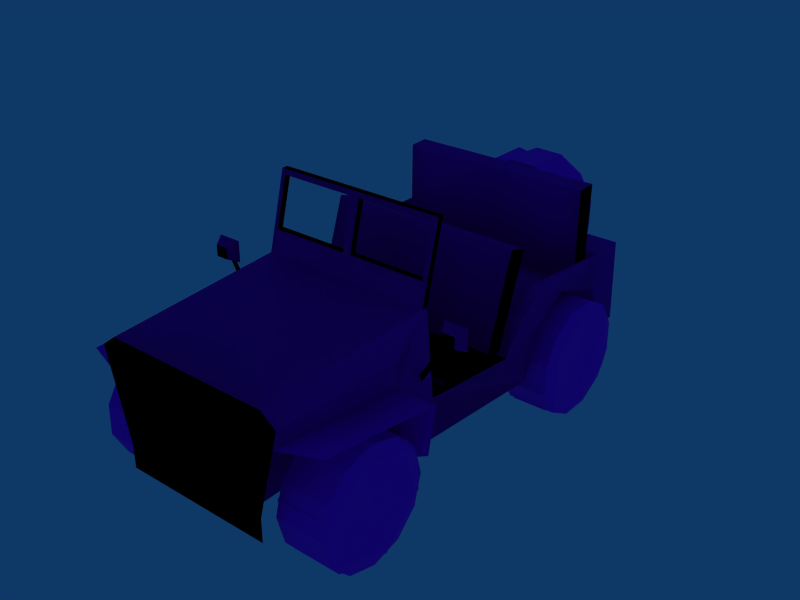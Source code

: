 # Source: mesh.blend  (saved by Blender 2.91.10; exported with 4.5.12 LTS)
import bpy
from mathutils import Matrix  # noqa: F401  (used for matrix-valued properties, if any)

bpy.ops.wm.read_factory_settings(use_empty=True)
scene = bpy.context.scene
scene.name = 'Scene'

# ---- collections
col_collection_1 = bpy.data.collections.new('Collection 1'); scene.collection.children.link(col_collection_1)

# ---- images (referenced by path relative to the original .blend; pixels are not part of the script)
import os
ASSET_DIR = os.environ.get("B2B_ASSET_DIR", "")  # directory of the original .blend (textures are referenced by path, not embedded)
HERE = os.path.dirname(os.path.abspath(__file__))  # packed textures are extracted next to this script under _unpacked/

def load_image(name, relpath, width, height, colorspace="sRGB"):
    """Load a texture the original file referenced (path relative to the .blend, or extracted next to this script)."""
    p = next((c for c in (os.path.join(HERE, relpath), os.path.join(ASSET_DIR, relpath)) if relpath and os.path.exists(c)), "")
    if p:
        img = bpy.data.images.load(p, check_existing=True)
        img.name = name
    else:  # same state as the original file: an image datablock whose file is absent (Cycles renders it pink)
        img = bpy.data.images.new(name, width, height)
        img.source = "FILE"
        img.filepath = "//" + (relpath or name)
    img.colorspace_settings.name = colorspace
    return img
img_jeep_tga = load_image('jeep.tga', 'jeep.bmp', 1024, 1024, 'Non-Color')

# ---- materials (node trees are filled in below, after node groups)
mat_material = bpy.data.materials.new('Material')
mat_material.alpha_threshold = 0.0
mat_material.roughness = 0.5
mat_material.line_color = (0.0, 0.0, 0.0, 1.0)

# ---- material node trees
mat_material.use_nodes = True; mat_material.node_tree.nodes.clear()
_N = mat_material.node_tree.nodes; _L = mat_material.node_tree.links
n0 = _N.new('ShaderNodeBsdfPrincipled'); n0.name = 'Principled BSDF'; n0.location = (10, 300)
n0.distribution = 'GGX'
n0.subsurface_method = 'BURLEY'
n0.inputs[3].default_value = 1.45
n0.inputs[27].default_value = (0.0, 0.0, 0.0, 1.0)
n0.inputs[28].default_value = 1.0
n1 = _N.new('ShaderNodeOutputMaterial'); n1.name = 'Material Output'; n1.location = (300, 300)
n2 = _N.new('ShaderNodeTexImage'); n2.name = 'Image Texture'; n2.location = (-280, 260)
n2.image = img_jeep_tga
_L.new(n0.outputs[0], n1.inputs[0])
_L.new(n2.outputs[0], n0.inputs[0])
n1.is_active_output = True

# ---- world
world_world = bpy.data.worlds.new('World'); scene.world = world_world
world_world.color = (0.05656, 0.2208, 0.4)
world_world.use_sun_shadow = False
world_world.sun_shadow_jitter_overblur = 0.0
world_world.cycles.sampling_method = 'MANUAL'
world_world.cycles.sample_map_resolution = 256

# ---- meshes
me_cube = bpy.data.meshes.new('Cube')
me_cube.from_pydata([(0.9834, 0.0, 0.9154), (0.9, 0.0, -0.2606), (-0.8993, 0.0, -0.2606), (-0.9827, 0.0, 0.9154), (1.161, 0.0, 0.78), (-1.16, 0.0, 0.78), (1.034, 2.11, 1.034), (-1.033, 2.11, 1.034), (0.9, 0.0, -0.5348), (-0.8993, 0.0, -0.5348), (1.206, 1.518, 0.7757), (-1.206, 1.518, 0.7757), (1.22, 2.051, 0.1392), (1.206, 1.584, -0.3247), (-1.22, 2.051, 0.1392), (-1.206, 1.584, -0.3247), (1.317, 3.567, -0.3247), (-1.316, 3.567, -0.3247), (1.317, 3.758, 0.2539), (1.332, 3.374, 0.4468), (-1.316, 3.758, 0.2539), (-1.331, 3.374, 0.4468), (1.332, 3.746, 0.7446), (1.317, 4.194, 0.5238), (-1.316, 4.194, 0.5238), (-1.331, 3.746, 0.7446), (1.317, 4.874, 0.2733), (-1.316, 4.874, 0.2733), (1.317, 5.143, -0.2745), (1.332, 5.301, 0.7279), (-1.331, 5.301, 0.7279), (-1.316, 5.143, -0.2745), (1.317, 5.358, -0.2745), (-1.316, 5.358, -0.2745), (-1.21, 4.194, 0.5655), (-1.21, 4.874, 0.315), (-1.331, 4.869, 0.7366), (-1.224, 3.746, 0.7446), (1.225, 3.746, 0.7446), (1.332, 4.869, 0.7366), (1.211, 4.874, 0.315), (1.211, 4.194, 0.5655), (-1.21, 3.758, 0.2956), (-1.224, 3.374, 0.4468), (1.225, 3.374, 0.4468), (1.211, 3.758, 0.2956), (-1.21, 3.567, -0.1489), (-1.331, 3.144, 0.1392), (1.332, 3.144, 0.1392), (1.211, 3.567, -0.1489), (0.6398, 0.1853, -0.3678), (0.6398, 1.399, -0.3493), (-0.61, 0.1844, -0.3679), (-0.61, 1.4, -0.3492), (1.105, 0.0, 0.5563), (-1.104, 0.0, 0.5563), (1.206, 1.536, 0.4841), (-1.206, 1.536, 0.4841), (-0.7081, 1.413, 0.4778), (0.7489, 1.394, 0.4778), (-0.7575, 0.2196, 0.5045), (0.7885, 0.1813, 0.5045), (-1.033, 2.179, 1.034), (1.034, 2.179, 1.034), (1.034, 2.337, 1.921), (-1.033, 2.337, 1.921), (-1.033, 2.406, 1.921), (1.034, 2.406, 1.921), (-0.05033, 2.32, 1.863), (-0.05033, 2.172, 1.297), (-0.9789, 2.172, 1.297), (-0.9789, 2.32, 1.863), (0.04909, 2.32, 1.863), (0.04909, 2.172, 1.297), (0.9777, 2.172, 1.297), (0.9777, 2.32, 1.863), (0.9777, 2.394, 1.863), (0.9777, 2.246, 1.297), (0.04909, 2.246, 1.297), (0.04909, 2.394, 1.863), (-0.9789, 2.394, 1.863), (-0.9789, 2.246, 1.297), (-0.05033, 2.246, 1.297), (-0.05033, 2.394, 1.863), (-0.9119, 1.313, 0.1585), (-0.9119, 1.489, -0.4965), (-0.9119, 1.009, -0.9759), (-0.9119, 0.3543, -0.8004), (-0.9119, 0.1788, -0.1455), (-0.9119, 0.6583, 0.334), (-1.48, 0.6583, 0.334), (-1.48, 0.1788, -0.1455), (-1.48, 0.3543, -0.8004), (-1.48, 1.009, -0.9759), (-1.48, 1.489, -0.4965), (-1.48, 1.313, 0.1585), (-1.589, 1.584, -0.1702), (-1.658, 1.536, 0.4841), (-1.503, 0.1313, 0.5563), (1.538, 1.584, -0.1548), (1.658, 1.536, 0.4841), (1.538, 0.1854, 0.5563), (1.503, 1.313, 0.1585), (1.503, 1.489, -0.4965), (1.503, 1.009, -0.9759), (1.503, 0.3543, -0.8004), (1.503, 0.1788, -0.1455), (1.503, 0.6583, 0.334), (0.9354, 0.6583, 0.334), (0.9354, 0.1788, -0.1455), (0.9354, 0.3543, -0.8004), (0.9354, 1.009, -0.9759), (0.9354, 1.489, -0.4965), (0.9354, 1.313, 0.1585), (1.013, 4.793, 0.1585), (1.013, 4.969, -0.4965), (1.013, 4.489, -0.9759), (1.013, 3.835, -0.8004), (1.013, 3.659, -0.1455), (1.013, 4.139, 0.334), (1.423, 4.139, 0.334), (1.423, 3.659, -0.1455), (1.423, 3.835, -0.8004), (1.423, 4.489, -0.9759), (1.423, 4.969, -0.4965), (1.423, 4.793, 0.1585), (-1.401, 4.793, 0.1585), (-1.401, 4.969, -0.4965), (-1.401, 4.489, -0.9759), (-1.401, 3.835, -0.8004), (-1.401, 3.659, -0.1455), (-1.401, 4.139, 0.334), (-0.995, 4.139, 0.334), (-0.995, 3.659, -0.1455), (-0.995, 3.835, -0.8004), (-0.995, 4.489, -0.9759), (-0.995, 4.969, -0.4965), (-0.995, 4.793, 0.1585), (1.191, 3.366, 1.265), (1.191, 3.009, 0.1996), (-1.171, 3.009, 0.1996), (-1.171, 3.366, 1.265), (1.191, 2.295, 0.1996), (-1.171, 2.295, 0.1996), (-1.171, 2.297, 0.08212), (1.191, 2.297, 0.08212), (-1.171, 3.589, 1.203), (-1.171, 3.187, 0.07518), (1.191, 3.187, 0.07518), (1.191, 3.589, 1.203), (1.191, 4.891, 1.531), (1.191, 4.853, 0.3338), (-1.171, 4.853, 0.3338), (-1.171, 4.891, 1.531), (-1.171, 4.659, 1.521), (-1.171, 4.646, 0.3979), (1.191, 4.646, 0.3979), (1.191, 4.659, 1.521), (0.3176, 5.336, 1.169), (0.513, 5.336, 0.5139), (-0.02089, 5.336, 0.03441), (-0.7502, 5.336, 0.2099), (-0.9456, 5.336, 0.8649), (-0.4117, 5.336, 1.344), (-0.4117, 5.846, 1.344), (-0.9456, 5.846, 0.8649), (-0.7502, 5.846, 0.2099), (-0.02089, 5.846, 0.03441), (0.513, 5.846, 0.5139), (0.3176, 5.846, 1.169), (1.694, 1.958, 1.117), (1.694, 1.958, 0.8676), (1.416, 1.958, 0.8676), (1.416, 1.958, 1.117), (0.9874, 1.913, 0.1628), (1.035, 1.913, 0.138), (1.571, 1.913, 0.9982), (1.523, 1.913, 1.023), (1.481, 1.834, 1.059), (1.481, 1.834, 0.9259), (1.629, 1.834, 0.9259), (1.629, 1.834, 1.059), (1.523, 1.928, 1.023), (1.571, 1.928, 0.9982), (1.035, 1.928, 0.138), (0.9874, 1.928, 0.1628), (-0.9407, 1.928, 0.1628), (-0.9885, 1.928, 0.138), (-1.524, 1.928, 0.9982), (-1.476, 1.928, 1.023), (-1.583, 1.834, 1.059), (-1.583, 1.834, 0.9259), (-1.434, 1.834, 0.9259), (-1.434, 1.834, 1.059), (-1.476, 1.913, 1.023), (-1.524, 1.913, 0.9982), (-0.9885, 1.913, 0.138), (-0.9407, 1.913, 0.1628), (-1.369, 1.958, 1.117), (-1.369, 1.958, 0.8676), (-1.647, 1.958, 0.8676), (-1.647, 1.958, 1.117), (0.01015, 3.009, 0.1996), (0.01015, 3.366, 1.265), (0.01015, 2.295, 0.1996), (0.01015, 2.297, 0.08212), (0.01015, 3.589, 1.203), (0.01015, 3.187, 0.07518)], [], [(4, 0, 3, 5), (1, 2, 9, 8), (0, 6, 7, 3), (0, 4, 10), (0, 10, 6), (3, 7, 11), (3, 11, 5), (39, 26, 28, 29), (27, 36, 30, 31), (28, 32, 29), (30, 33, 31), (29, 32, 33, 30), (12, 48, 47, 14), (36, 27, 35), (25, 37, 36), (39, 38, 22), (26, 40, 39), (21, 43, 37, 25), (22, 38, 44, 19), (47, 43, 21), (19, 44, 48), (34, 35, 36, 37), (38, 39, 40, 41), (42, 34, 37, 43), (44, 38, 41, 45), (46, 42, 43, 47), (48, 44, 45, 49), (34, 42, 45, 41), (34, 41, 40, 35), (35, 40, 39, 36), (18, 23, 22, 19), (23, 26, 39, 22), (24, 25, 36, 27), (20, 21, 25, 24), (1, 8, 50), (2, 52, 9), (1, 54, 55, 2), (54, 4, 5, 55), (59, 51, 13, 56), (57, 15, 53, 58), (4, 54, 56, 10), (5, 11, 57, 55), (1, 50, 61, 54), (54, 61, 59, 56), (50, 51, 59, 61), (6, 10, 56), (6, 56, 12), (12, 56, 13), (13, 15, 17, 16), (13, 51, 53, 15), (52, 60, 58, 53), (2, 55, 60, 52), (57, 58, 60, 55), (14, 15, 57), (7, 14, 57, 11), (12, 14, 62, 63), (6, 12, 63), (7, 62, 14), (6, 63, 67, 64), (62, 7, 65, 66), (64, 67, 66, 65), (74, 77, 78, 73), (75, 76, 77, 74), (72, 79, 76, 75), (73, 78, 79, 72), (70, 81, 80, 71), (71, 80, 83, 68), (68, 83, 82, 69), (69, 82, 81, 70), (65, 71, 68), (68, 69, 73, 72), (78, 82, 83, 79), (67, 76, 79), (64, 72, 75), (64, 65, 68, 72), (66, 67, 79, 83), (6, 64, 75, 74), (6, 73, 69, 7), (6, 74, 73), (7, 69, 70), (7, 70, 71, 65), (63, 77, 76, 67), (63, 78, 77), (62, 81, 82), (62, 82, 78, 63), (66, 83, 80), (62, 66, 80, 81), (84, 89, 88, 85), (86, 85, 88, 87), (84, 95, 90, 89), (89, 90, 91, 88), (88, 91, 92, 87), (87, 92, 93, 86), (86, 93, 94, 85), (85, 94, 95, 84), (91, 90, 95, 94), (91, 94, 93, 92), (57, 97, 96, 15), (57, 97, 98, 55), (13, 99, 100, 56), (54, 101, 100, 56), (106, 105, 104, 103), (106, 103, 102, 107), (112, 113, 102, 103), (111, 112, 103, 104), (110, 111, 104, 105), (109, 110, 105, 106), (108, 109, 106, 107), (113, 108, 107, 102), (111, 110, 109, 112), (113, 112, 109, 108), (114, 115, 118, 119), (116, 117, 118, 115), (114, 119, 120, 125), (119, 118, 121, 120), (118, 117, 122, 121), (117, 116, 123, 122), (116, 115, 124, 123), (115, 114, 125, 124), (121, 124, 125, 120), (121, 122, 123, 124), (130, 127, 128, 129), (130, 131, 126, 127), (136, 127, 126, 137), (135, 128, 127, 136), (134, 129, 128, 135), (133, 130, 129, 134), (132, 131, 130, 133), (137, 126, 131, 132), (135, 136, 133, 134), (137, 132, 133, 136), (139, 142, 145, 148), (143, 140, 147, 144), (140, 141, 146, 147), (138, 139, 148, 149), (150, 151, 152, 153), (157, 156, 151, 150), (154, 157, 150, 153), (155, 154, 153, 152), (155, 156, 157, 154), (158, 163, 162, 159), (160, 159, 162, 161), (158, 169, 164, 163), (163, 164, 165, 162), (162, 165, 166, 161), (161, 166, 167, 160), (160, 167, 168, 159), (159, 168, 169, 158), (165, 164, 169, 168), (165, 168, 167, 166), (172, 173, 170, 171), (175, 176, 177, 174), (172, 179, 178, 173), (173, 178, 181, 170), (170, 181, 180, 171), (171, 180, 179, 172), (181, 178, 179, 180), (184, 185, 182, 183), (28, 31, 33, 32), (26, 27, 31, 28), (18, 20, 24, 23), (23, 24, 27, 26), (16, 17, 20, 18), (187, 188, 189, 186), (190, 191, 192, 193), (200, 199, 192, 191), (201, 200, 191, 190), (198, 201, 190, 193), (199, 198, 193, 192), (196, 197, 194, 195), (199, 200, 201, 198), (12, 13, 16, 48), (16, 18, 19, 48), (48, 45, 42, 47), (17, 47, 21, 20), (14, 47, 17, 15), (29, 30, 36, 39), (50, 52, 53, 51), (8, 9, 52, 50), (140, 202, 203, 141), (202, 139, 138, 203), (139, 202, 204, 142), (202, 140, 143, 204), (142, 204, 205, 145), (204, 143, 144, 205), (141, 203, 206, 146), (203, 138, 149, 206), (148, 207, 206, 149), (207, 147, 146, 206), (147, 207, 205, 144), (207, 148, 145, 205)])
_uv = me_cube.uv_layers.new(name='UVTex')
_uv.uv.foreach_set('vector', [0.2653, 0.03691, 0.2456, 0.01472, 0.02678, 0.01472, 0.007069, 0.03691, 0.2363, 0.1659, 0.03606, 0.1659, 0.03606, 0.1998, 0.2363, 0.1998, 0.9314, 0.3491, 0.938, 0.04257, 0.6682, 0.04257, 0.6748, 0.3491, 0.0308, 0.3303, 0.0308, 0.3643, 0.2651, 0.365, 0.0308, 0.3303, 0.2651, 0.365, 0.3565, 0.3295, 0.0308, 0.3303, 0.3565, 0.3295, 0.2651, 0.365, 0.0308, 0.3303, 0.2651, 0.365, 0.0308, 0.3643, 0.7824, 0.371, 0.7831, 0.4425, 0.8248, 0.5271, 0.8492, 0.3723, 0.7831, 0.4425, 0.7824, 0.371, 0.8492, 0.3723, 0.8248, 0.5271, 0.8248, 0.5271, 0.8579, 0.5271, 0.8492, 0.3723, 0.8492, 0.3723, 0.8579, 0.5271, 0.8248, 0.5271, 0.6507, 0.09107, 0.6497, 0.01972, 0.4816, 0.01972, 0.4807, 0.09107, 0.3383, 0.3156, 0.4202, 0.3231, 0.4202, 0.144, 0.3383, 0.1515, 0.7824, 0.371, 0.7831, 0.4425, 0.7831, 0.4361, 0.5773, 0.6261, 0.5773, 0.6261, 0.6428, 0.7646, 0.6428, 0.7646, 0.5773, 0.6261, 0.5773, 0.6261, 0.7831, 0.4425, 0.7831, 0.4361, 0.7824, 0.371, 0.5186, 0.598, 0.5186, 0.598, 0.5773, 0.6261, 0.5773, 0.6261, 0.5773, 0.6261, 0.5773, 0.6261, 0.5186, 0.598, 0.5186, 0.598, 0.4671, 0.5879, 0.5186, 0.598, 0.5186, 0.598, 0.5186, 0.598, 0.5186, 0.598, 0.4671, 0.5879, 0.5818, 0.6918, 0.5913, 0.7902, 0.6428, 0.7646, 0.5773, 0.6261, 0.5773, 0.6261, 0.6428, 0.7646, 0.5913, 0.7902, 0.5818, 0.6918, 0.5227, 0.6541, 0.5818, 0.6918, 0.5773, 0.6261, 0.5186, 0.598, 0.5186, 0.598, 0.5773, 0.6261, 0.5818, 0.6918, 0.5227, 0.6541, 0.4568, 0.6571, 0.5227, 0.6541, 0.5186, 0.598, 0.4671, 0.5879, 0.4671, 0.5879, 0.5186, 0.598, 0.5227, 0.6541, 0.4568, 0.6571, 0.5061, 0.1521, 0.4676, 0.1521, 0.4676, 0.315, 0.5061, 0.315, 0.5061, 0.1521, 0.5061, 0.315, 0.5603, 0.315, 0.5603, 0.1521, 0.5603, 0.1521, 0.5603, 0.315, 0.5919, 0.3231, 0.5919, 0.144, 0.6108, 0.4455, 0.6783, 0.4038, 0.6091, 0.3698, 0.5517, 0.4157, 0.6783, 0.4038, 0.7831, 0.4425, 0.7824, 0.371, 0.6091, 0.3698, 0.6783, 0.4038, 0.6091, 0.3698, 0.7824, 0.371, 0.7831, 0.4425, 0.6108, 0.4455, 0.5517, 0.4157, 0.6091, 0.3698, 0.6783, 0.4038, 0.0308, 0.5249, 0.0308, 0.5673, 0.05941, 0.5415, 0.0308, 0.5249, 0.05927, 0.5415, 0.0308, 0.5673, 0.2363, 0.1659, 0.2591, 0.06802, 0.0133, 0.06802, 0.03606, 0.1659, 0.2591, 0.06802, 0.2653, 0.03691, 0.007069, 0.03691, 0.0133, 0.06802, 0.246, 0.4109, 0.2468, 0.5386, 0.2754, 0.5348, 0.2678, 0.41, 0.2678, 0.41, 0.2754, 0.5348, 0.2469, 0.5386, 0.2489, 0.411, 0.0308, 0.3643, 0.0308, 0.3988, 0.2678, 0.41, 0.2651, 0.365, 0.0308, 0.3643, 0.2651, 0.365, 0.2678, 0.41, 0.0308, 0.3988, 0.0308, 0.5249, 0.05941, 0.5415, 0.05879, 0.4068, 0.0308, 0.3988, 0.0308, 0.3988, 0.05879, 0.4068, 0.246, 0.4109, 0.2678, 0.41, 0.05941, 0.5415, 0.2468, 0.5386, 0.246, 0.4109, 0.05879, 0.4068, 0.3565, 0.3295, 0.2651, 0.365, 0.2678, 0.41, 0.3565, 0.3295, 0.2678, 0.41, 0.3474, 0.4632, 0.3474, 0.4632, 0.2678, 0.41, 0.2754, 0.5348, 0.2185, 0.8128, 0.2185, 0.9756, 0.3675, 0.983, 0.3675, 0.8054, 0.2185, 0.8128, 0.2029, 0.8489, 0.2024, 0.9293, 0.2185, 0.9756, 0.05927, 0.5415, 0.06471, 0.4068, 0.2489, 0.411, 0.2469, 0.5386, 0.0308, 0.5249, 0.0308, 0.3988, 0.06471, 0.4068, 0.05927, 0.5415, 0.2678, 0.41, 0.2489, 0.411, 0.06471, 0.4068, 0.0308, 0.3988, 0.3474, 0.4632, 0.2754, 0.5348, 0.2678, 0.41, 0.3565, 0.3295, 0.3474, 0.4632, 0.2678, 0.41, 0.2651, 0.365, 0.3383, 0.3156, 0.3383, 0.1515, 0.2727, 0.164, 0.2727, 0.3031, 0.3565, 0.3295, 0.3474, 0.4632, 0.3672, 0.3295, 0.3565, 0.3295, 0.3672, 0.3295, 0.3474, 0.4632, 0.4406, 0.7502, 0.4406, 0.7502, 0.4406, 0.5857, 0.4406, 0.5857, 0.09633, 0.7502, 0.09633, 0.7502, 0.09633, 0.5857, 0.09633, 0.5857, 0.4406, 0.5857, 0.4406, 0.5857, 0.09633, 0.5857, 0.09633, 0.5857, 0.4312, 0.7013, 0.4312, 0.7013, 0.2766, 0.7013, 0.2766, 0.7013, 0.4312, 0.5964, 0.4312, 0.5964, 0.4312, 0.7013, 0.4312, 0.7013, 0.2766, 0.5964, 0.2766, 0.5964, 0.4312, 0.5964, 0.4312, 0.5964, 0.2766, 0.7013, 0.2766, 0.7013, 0.2766, 0.5964, 0.2766, 0.5964, 0.1054, 0.7013, 0.1054, 0.7013, 0.1054, 0.5964, 0.1054, 0.5964, 0.1054, 0.5964, 0.1054, 0.5964, 0.26, 0.5964, 0.26, 0.5964, 0.26, 0.5964, 0.26, 0.5964, 0.26, 0.7013, 0.26, 0.7013, 0.26, 0.7013, 0.26, 0.7013, 0.1054, 0.7013, 0.1054, 0.7013, 0.09633, 0.5857, 0.1054, 0.5964, 0.26, 0.5964, 0.26, 0.5964, 0.26, 0.7013, 0.2766, 0.7013, 0.2766, 0.5964, 0.2766, 0.7013, 0.26, 0.7013, 0.26, 0.5964, 0.2766, 0.5964, 0.4406, 0.5857, 0.4312, 0.5964, 0.2766, 0.5964, 0.4406, 0.5857, 0.2766, 0.5964, 0.4312, 0.5964, 0.4406, 0.5857, 0.09633, 0.5857, 0.26, 0.5964, 0.2766, 0.5964, 0.09633, 0.5857, 0.4406, 0.5857, 0.2766, 0.5964, 0.26, 0.5964, 0.4406, 0.7502, 0.4406, 0.5857, 0.4312, 0.5964, 0.4312, 0.7013, 0.4406, 0.7502, 0.2766, 0.7013, 0.26, 0.7013, 0.09633, 0.7502, 0.4406, 0.7502, 0.4312, 0.7013, 0.2766, 0.7013, 0.09633, 0.7502, 0.26, 0.7013, 0.1054, 0.7013, 0.09633, 0.7502, 0.1054, 0.7013, 0.1054, 0.5964, 0.09633, 0.5857, 0.4406, 0.7502, 0.4312, 0.7013, 0.4312, 0.5964, 0.4406, 0.5857, 0.4406, 0.7502, 0.2766, 0.7013, 0.4312, 0.7013, 0.09633, 0.7502, 0.1054, 0.7013, 0.26, 0.7013, 0.09633, 0.7502, 0.26, 0.7013, 0.2766, 0.7013, 0.4406, 0.7502, 0.09633, 0.5857, 0.26, 0.5964, 0.1054, 0.5964, 0.09633, 0.7502, 0.09633, 0.5857, 0.1054, 0.5964, 0.1054, 0.7013, 0.8994, 0.7924, 0.7863, 0.7917, 0.729, 0.8893, 0.9554, 0.8908, 0.8982, 0.9884, 0.9554, 0.8908, 0.729, 0.8893, 0.785, 0.9877, 0.6082, 0.8647, 0.6989, 0.8647, 0.6989, 0.9887, 0.6082, 0.9887, 0.6082, 0.8647, 0.6989, 0.8647, 0.6989, 0.9887, 0.6082, 0.9887, 0.6082, 0.8647, 0.6989, 0.8647, 0.6989, 0.9887, 0.6082, 0.9887, 0.6082, 0.8647, 0.6989, 0.8647, 0.6989, 0.9887, 0.6082, 0.9887, 0.6082, 0.8647, 0.6989, 0.8647, 0.6989, 0.9887, 0.6082, 0.9887, 0.6082, 0.8647, 0.6989, 0.8647, 0.6989, 0.9887, 0.6082, 0.9887, 0.729, 0.8893, 0.7863, 0.7917, 0.8994, 0.7924, 0.9554, 0.8908, 0.729, 0.8893, 0.9554, 0.8908, 0.8982, 0.9884, 0.785, 0.9877, 0.0654, 0.7771, 0.01153, 0.7771, 0.0228, 0.6186, 0.0654, 0.6186, 0.0654, 0.7771, 0.01153, 0.7771, 0.02791, 0.9598, 0.07753, 0.9808, 0.0654, 0.6186, 0.0228, 0.6186, 0.01153, 0.7771, 0.0654, 0.7771, 0.07753, 0.9808, 0.02791, 0.9598, 0.01153, 0.7771, 0.0654, 0.7771, 0.729, 0.8893, 0.785, 0.9877, 0.8982, 0.9884, 0.9554, 0.8908, 0.729, 0.8893, 0.9554, 0.8908, 0.8994, 0.7924, 0.7863, 0.7917, 0.6082, 0.8647, 0.6082, 0.9887, 0.6989, 0.9887, 0.6989, 0.8647, 0.6082, 0.8647, 0.6082, 0.9887, 0.6989, 0.9887, 0.6989, 0.8647, 0.6082, 0.8647, 0.6082, 0.9887, 0.6989, 0.9887, 0.6989, 0.8647, 0.6082, 0.8647, 0.6082, 0.9887, 0.6989, 0.9887, 0.6989, 0.8647, 0.6082, 0.8647, 0.6082, 0.9887, 0.6989, 0.9887, 0.6989, 0.8647, 0.6082, 0.8647, 0.6082, 0.9887, 0.6989, 0.9887, 0.6989, 0.8647, 0.8982, 0.9884, 0.785, 0.9877, 0.729, 0.8893, 0.9554, 0.8908, 0.8994, 0.7924, 0.9554, 0.8908, 0.729, 0.8893, 0.7863, 0.7917, 0.8994, 0.7924, 0.9554, 0.8908, 0.729, 0.8893, 0.7863, 0.7917, 0.8982, 0.9884, 0.785, 0.9877, 0.729, 0.8893, 0.9554, 0.8908, 0.6082, 0.8647, 0.6082, 0.9887, 0.6989, 0.9887, 0.6989, 0.8647, 0.6082, 0.8647, 0.6082, 0.9887, 0.6989, 0.9887, 0.6989, 0.8647, 0.6082, 0.8647, 0.6082, 0.9887, 0.6989, 0.9887, 0.6989, 0.8647, 0.6082, 0.8647, 0.6082, 0.9887, 0.6989, 0.9887, 0.6989, 0.8647, 0.6082, 0.8647, 0.6082, 0.9887, 0.6989, 0.9887, 0.6989, 0.8647, 0.6082, 0.8647, 0.6082, 0.9887, 0.6989, 0.9887, 0.6989, 0.8647, 0.729, 0.8893, 0.9554, 0.8908, 0.8994, 0.7924, 0.7863, 0.7917, 0.729, 0.8893, 0.785, 0.9877, 0.8982, 0.9884, 0.9554, 0.8908, 0.729, 0.8893, 0.9554, 0.8908, 0.8982, 0.9884, 0.785, 0.9877, 0.729, 0.8893, 0.7863, 0.7917, 0.8994, 0.7924, 0.9554, 0.8908, 0.6082, 0.8647, 0.6989, 0.8647, 0.6989, 0.9887, 0.6082, 0.9887, 0.6082, 0.8647, 0.6989, 0.8647, 0.6989, 0.9887, 0.6082, 0.9887, 0.6082, 0.8647, 0.6989, 0.8647, 0.6989, 0.9887, 0.6082, 0.9887, 0.6082, 0.8647, 0.6989, 0.8647, 0.6989, 0.9887, 0.6082, 0.9887, 0.6082, 0.8647, 0.6989, 0.8647, 0.6989, 0.9887, 0.6082, 0.9887, 0.6082, 0.8647, 0.6989, 0.8647, 0.6989, 0.9887, 0.6082, 0.9887, 0.8982, 0.9884, 0.9554, 0.8908, 0.729, 0.8893, 0.785, 0.9877, 0.8994, 0.7924, 0.7863, 0.7917, 0.729, 0.8893, 0.9554, 0.8908, 0.8212, 0.6715, 0.8246, 0.7757, 0.8383, 0.7805, 0.8399, 0.671, 0.8246, 0.7757, 0.8212, 0.6715, 0.8399, 0.671, 0.8383, 0.7805, 0.8212, 0.6715, 0.8208, 0.5568, 0.8406, 0.5326, 0.8399, 0.671, 0.8208, 0.5568, 0.8212, 0.6715, 0.8399, 0.671, 0.8406, 0.5326, 0.4576, 0.03167, 0.4576, 0.1322, 0.2795, 0.1322, 0.2795, 0.03167, 0.1635, 0.2463, 0.1808, 0.2664, 0.201, 0.2491, 0.1836, 0.2289, 0.1635, 0.2463, 0.1808, 0.2664, 0.201, 0.2491, 0.1836, 0.2289, 0.1635, 0.2463, 0.1808, 0.2664, 0.201, 0.2491, 0.1836, 0.2289, 0.2795, 0.1268, 0.4576, 0.1268, 0.4576, 0.03249, 0.2795, 0.03249, 0.8994, 0.7924, 0.7863, 0.7917, 0.729, 0.8893, 0.9554, 0.8908, 0.8982, 0.9884, 0.9554, 0.8908, 0.729, 0.8893, 0.785, 0.9877, 0.6082, 0.8647, 0.6989, 0.8647, 0.6989, 0.9887, 0.6082, 0.9887, 0.6082, 0.8647, 0.6989, 0.8647, 0.6989, 0.9887, 0.6082, 0.9887, 0.6082, 0.8647, 0.6989, 0.8647, 0.6989, 0.9887, 0.6082, 0.9887, 0.6082, 0.8647, 0.6989, 0.8647, 0.6989, 0.9887, 0.6082, 0.9887, 0.6082, 0.8647, 0.6989, 0.8647, 0.6989, 0.9887, 0.6082, 0.9887, 0.6082, 0.8647, 0.6989, 0.8647, 0.6989, 0.9887, 0.6082, 0.9887, 0.729, 0.8893, 0.7863, 0.7917, 0.8994, 0.7924, 0.9554, 0.8908, 0.729, 0.8893, 0.9554, 0.8908, 0.8982, 0.9884, 0.785, 0.9877, 0.1572, 0.2414, 0.1839, 0.2252, 0.2, 0.2519, 0.1734, 0.268, 0.06032, 0.2502, 0.1801, 0.2478, 0.18, 0.2416, 0.06019, 0.244, 0.1572, 0.2414, 0.1672, 0.2438, 0.1814, 0.2352, 0.1839, 0.2252, 0.1839, 0.2252, 0.1814, 0.2352, 0.19, 0.2494, 0.2, 0.2519, 0.2, 0.2519, 0.19, 0.2494, 0.1758, 0.258, 0.1734, 0.268, 0.1734, 0.268, 0.1758, 0.258, 0.1672, 0.2438, 0.1572, 0.2414, 0.19, 0.2494, 0.1814, 0.2352, 0.1672, 0.2438, 0.1758, 0.258, 0.06032, 0.2502, 0.06019, 0.244, 0.18, 0.2416, 0.1801, 0.2478, 0.5521, 0.8054, 0.5521, 0.983, 0.5753, 0.9821, 0.5753, 0.8045, 0.5062, 0.8054, 0.5062, 0.983, 0.5521, 0.983, 0.5521, 0.8054, 0.4132, 0.8054, 0.4132, 0.983, 0.4518, 0.983, 0.4518, 0.8054, 0.4518, 0.8054, 0.4518, 0.983, 0.5062, 0.983, 0.5062, 0.8054, 0.3675, 0.8054, 0.3675, 0.983, 0.4132, 0.983, 0.4132, 0.8054, 0.06027, 0.2501, 0.1801, 0.2477, 0.18, 0.2415, 0.06014, 0.2439, 0.19, 0.2494, 0.1758, 0.258, 0.1672, 0.2437, 0.1814, 0.2351, 0.1733, 0.2679, 0.1572, 0.2413, 0.1672, 0.2437, 0.1758, 0.258, 0.2, 0.2518, 0.1733, 0.2679, 0.1758, 0.258, 0.19, 0.2494, 0.1838, 0.2252, 0.2, 0.2518, 0.19, 0.2494, 0.1814, 0.2351, 0.1572, 0.2413, 0.1838, 0.2252, 0.1814, 0.2351, 0.1672, 0.2437, 0.06027, 0.2501, 0.06014, 0.2439, 0.18, 0.2415, 0.1801, 0.2477, 0.1572, 0.2413, 0.1733, 0.2679, 0.2, 0.2518, 0.1838, 0.2252, 0.3474, 0.4632, 0.2754, 0.5348, 0.5815, 0.5348, 0.5161, 0.4632, 0.5815, 0.5348, 0.6108, 0.4455, 0.5517, 0.4157, 0.5161, 0.4632, 0.4202, 0.3231, 0.4676, 0.315, 0.4676, 0.1521, 0.4202, 0.144, 0.5815, 0.5348, 0.5161, 0.4632, 0.5517, 0.4157, 0.6108, 0.4455, 0.3474, 0.4632, 0.5161, 0.4632, 0.5815, 0.5348, 0.2754, 0.5348, 0.6507, 0.09107, 0.4807, 0.09107, 0.4807, 0.1218, 0.6507, 0.1218, 0.116, 0.8483, 0.1154, 0.9286, 0.2024, 0.9293, 0.2029, 0.8489, 0.09827, 0.8314, 0.0974, 0.9471, 0.1154, 0.9286, 0.116, 0.8483, 0.8212, 0.6715, 0.6791, 0.6709, 0.6789, 0.5569, 0.8208, 0.5568, 0.6791, 0.6709, 0.8212, 0.6715, 0.8208, 0.5568, 0.6789, 0.5569, 0.8212, 0.6715, 0.6791, 0.6709, 0.6791, 0.7687, 0.8246, 0.7757, 0.6791, 0.6709, 0.8212, 0.6715, 0.8246, 0.7757, 0.6791, 0.7687, 0.8246, 0.7757, 0.6791, 0.7687, 0.6791, 0.7787, 0.8383, 0.7805, 0.6791, 0.7687, 0.8246, 0.7757, 0.8383, 0.7805, 0.6791, 0.7787, 0.8208, 0.5568, 0.6789, 0.5569, 0.6789, 0.5324, 0.8406, 0.5326, 0.6789, 0.5569, 0.8208, 0.5568, 0.8406, 0.5326, 0.6789, 0.5324, 0.8399, 0.671, 0.9706, 0.6715, 0.9712, 0.5331, 0.8406, 0.5326, 0.9706, 0.6715, 0.8399, 0.671, 0.8406, 0.5326, 0.9712, 0.5331, 0.8399, 0.671, 0.9706, 0.6715, 0.9701, 0.7811, 0.8406, 0.7806, 0.9706, 0.6715, 0.8399, 0.671, 0.8406, 0.7806, 0.9701, 0.7811])
me_cube.materials.append(mat_material)
me_cube.use_remesh_preserve_volume = False
me_cube.use_remesh_preserve_attributes = False
me_cube.use_mirror_vertex_groups = False
me_cube.update()
me_cube_001 = bpy.data.meshes.new('Cube.001')
me_cube_001.from_pydata([(0.9834, 0.0, 0.9154), (0.9, 0.0, -0.2606), (-0.8993, 0.0, -0.2606), (-0.9827, 0.0, 0.9154), (1.161, 0.0, 0.78), (-1.16, 0.0, 0.78), (1.034, 2.11, 1.034), (-1.033, 2.11, 1.034), (0.9, 0.0, -0.5348), (-0.8993, 0.0, -0.5348), (1.206, 1.518, 0.7757), (-1.206, 1.518, 0.7757), (1.22, 2.051, 0.1392), (1.206, 1.584, -0.3247), (-1.22, 2.051, 0.1392), (-1.206, 1.584, -0.3247), (1.317, 3.567, -0.3247), (-1.316, 3.567, -0.3247), (1.317, 3.758, 0.2539), (1.332, 3.374, 0.4468), (-1.316, 3.758, 0.2539), (-1.331, 3.374, 0.4468), (1.332, 3.746, 0.7446), (1.317, 4.194, 0.5238), (-1.316, 4.194, 0.5238), (-1.331, 3.746, 0.7446), (1.317, 4.874, 0.2733), (-1.316, 4.874, 0.2733), (1.317, 5.143, -0.2745), (1.332, 5.301, 0.7279), (-1.331, 5.301, 0.7279), (-1.316, 5.143, -0.2745), (1.317, 5.358, -0.2745), (-1.316, 5.358, -0.2745), (-1.21, 4.194, 0.5655), (-1.21, 4.874, 0.315), (-1.331, 4.869, 0.7366), (-1.224, 3.746, 0.7446), (1.225, 3.746, 0.7446), (1.332, 4.869, 0.7366), (1.211, 4.874, 0.315), (1.211, 4.194, 0.5655), (-1.21, 3.758, 0.2956), (-1.224, 3.374, 0.4468), (1.225, 3.374, 0.4468), (1.211, 3.758, 0.2956), (-1.21, 3.567, -0.1489), (-1.331, 3.144, 0.1392), (1.332, 3.144, 0.1392), (1.211, 3.567, -0.1489), (0.6398, 0.1853, -0.3678), (0.6398, 1.399, -0.3493), (-0.61, 0.1844, -0.3679), (-0.61, 1.4, -0.3492), (1.105, 0.0, 0.5563), (-1.104, 0.0, 0.5563), (1.206, 1.536, 0.4841), (-1.206, 1.536, 0.4841), (-0.7081, 1.413, 0.4778), (0.7489, 1.394, 0.4778), (-0.7575, 0.2196, 0.5045), (0.7885, 0.1813, 0.5045), (-1.033, 2.179, 1.034), (1.034, 2.179, 1.034), (1.034, 2.337, 1.921), (-1.033, 2.337, 1.921), (-1.033, 2.406, 1.921), (1.034, 2.406, 1.921), (-0.05033, 2.32, 1.863), (-0.05033, 2.172, 1.297), (-0.9789, 2.172, 1.297), (-0.9789, 2.32, 1.863), (0.04909, 2.32, 1.863), (0.04909, 2.172, 1.297), (0.9777, 2.172, 1.297), (0.9777, 2.32, 1.863), (0.9777, 2.394, 1.863), (0.9777, 2.246, 1.297), (0.04909, 2.246, 1.297), (0.04909, 2.394, 1.863), (-0.9789, 2.394, 1.863), (-0.9789, 2.246, 1.297), (-0.05033, 2.246, 1.297), (-0.05033, 2.394, 1.863), (-1.589, 1.584, -0.1702), (-1.658, 1.536, 0.4841), (-1.503, 0.1313, 0.5563), (1.538, 1.584, -0.1548), (1.658, 1.536, 0.4841), (1.538, 0.1854, 0.5563), (1.504, 3.685, -0.5133), (0.9345, 3.685, -0.5133), (1.504, 3.868, -0.8148), (0.9345, 3.868, -0.8148), (1.504, 4.178, -0.984), (0.9345, 4.178, -0.984), (1.504, 4.531, -0.9755), (0.9345, 4.531, -0.9755), (1.504, 4.833, -0.7917), (0.9345, 4.833, -0.7917), (1.504, 5.002, -0.4817), (0.9345, 5.002, -0.4817), (1.191, 3.366, 1.265), (1.191, 3.009, 0.1996), (-1.171, 3.009, 0.1996), (-1.171, 3.366, 1.265), (1.191, 2.295, 0.1996), (-1.171, 2.295, 0.1996), (-1.171, 2.297, 0.08212), (1.191, 2.297, 0.08212), (-1.171, 3.589, 1.203), (-1.171, 3.187, 0.07518), (1.191, 3.187, 0.07518), (1.191, 3.589, 1.203), (1.191, 4.891, 1.531), (1.191, 4.853, 0.3338), (-1.171, 4.853, 0.3338), (-1.171, 4.891, 1.531), (-1.171, 4.659, 1.521), (-1.171, 4.646, 0.3979), (1.191, 4.646, 0.3979), (1.191, 4.659, 1.521), (1.694, 1.958, 1.117), (1.694, 1.958, 0.8676), (1.416, 1.958, 0.8676), (1.416, 1.958, 1.117), (0.9874, 1.913, 0.1628), (1.035, 1.913, 0.138), (1.571, 1.913, 0.9982), (1.523, 1.913, 1.023), (1.481, 1.834, 1.059), (1.481, 1.834, 0.9259), (1.629, 1.834, 0.9259), (1.629, 1.834, 1.059), (1.523, 1.928, 1.023), (1.571, 1.928, 0.9982), (1.035, 1.928, 0.138), (0.9874, 1.928, 0.1628), (-0.9407, 1.928, 0.1628), (-0.9885, 1.928, 0.138), (-1.524, 1.928, 0.9982), (-1.476, 1.928, 1.023), (-1.583, 1.834, 1.059), (-1.583, 1.834, 0.9259), (-1.434, 1.834, 0.9259), (-1.434, 1.834, 1.059), (-1.476, 1.913, 1.023), (-1.524, 1.913, 0.9982), (-0.9885, 1.913, 0.138), (-0.9407, 1.913, 0.1628), (-1.369, 1.958, 1.117), (-1.369, 1.958, 0.8676), (-1.647, 1.958, 0.8676), (-1.647, 1.958, 1.117), (0.01015, 3.009, 0.1996), (0.01015, 3.366, 1.265), (0.01015, 2.295, 0.1996), (0.01015, 2.297, 0.08212), (0.01015, 3.589, 1.203), (0.01015, 3.187, 0.07518), (0.9345, 1.516, -0.321), (1.504, 1.516, -0.321), (0.9345, 1.425, -0.6621), (1.504, 1.425, -0.6621), (0.9345, 1.175, -0.9118), (1.504, 1.175, -0.9118), (0.9345, 0.8338, -1.003), (1.504, 0.8338, -1.003), (0.9345, 0.4927, -0.9118), (1.504, 0.4927, -0.9118), (0.9345, 0.243, -0.6621), (1.504, 0.243, -0.6621), (0.9345, 0.1516, -0.321), (1.504, 0.1516, -0.321), (0.9345, 0.243, 0.02014), (1.504, 0.243, 0.02014), (0.9345, 0.4927, 0.2698), (1.504, 0.4927, 0.2698), (0.9345, 0.8338, 0.3613), (1.504, 0.8338, 0.3612), (0.9345, 1.175, 0.2698), (1.504, 1.175, 0.2698), (0.9345, 1.425, 0.02014), (1.504, 1.425, 0.02014), (1.549, 1.387, -0.4691), (1.549, 0.9819, -0.8738), (1.549, 0.4291, -0.7256), (1.549, 0.281, -0.1729), (1.549, 0.6857, 0.2318), (1.549, 1.238, 0.08369), (1.499, 0.8338, -0.321), (0.9345, 3.676, -0.1602), (1.504, 3.676, -0.1602), (0.9345, 3.845, 0.1497), (1.504, 3.845, 0.1497), (0.9345, 4.147, 0.3336), (1.504, 4.147, 0.3336), (0.9345, 4.5, 0.342), (1.504, 4.5, 0.342), (0.9345, 4.81, 0.1729), (1.504, 4.81, 0.1729), (0.9345, 4.994, -0.1287), (1.504, 4.994, -0.1287), (1.549, 4.841, -0.5952), (1.549, 4.353, -0.8931), (1.549, 3.85, -0.6189), (1.549, 3.837, -0.04679), (1.549, 4.325, 0.2511), (1.549, 4.828, -0.02304), (1.499, 4.339, -0.321), (-1.5, 1.488, -0.5133), (-0.9307, 1.488, -0.5133), (-1.5, 1.304, -0.8148), (-0.9307, 1.304, -0.8148), (-1.5, 0.9945, -0.984), (-0.9307, 0.9945, -0.984), (-1.5, 0.6415, -0.9755), (-0.9307, 0.6415, -0.9755), (-1.5, 0.34, -0.7917), (-0.9307, 0.34, -0.7917), (-1.5, 0.1708, -0.4817), (-0.9307, 0.1708, -0.4817), (-0.925, 3.657, -0.321), (-1.494, 3.657, -0.321), (-0.925, 3.748, -0.6621), (-1.494, 3.748, -0.6621), (-0.925, 3.998, -0.9118), (-1.494, 3.998, -0.9118), (-0.925, 4.339, -1.003), (-1.494, 4.339, -1.003), (-0.925, 4.68, -0.9118), (-1.494, 4.68, -0.9118), (-0.925, 4.93, -0.6621), (-1.494, 4.93, -0.6621), (-0.925, 5.021, -0.321), (-1.494, 5.021, -0.321), (-0.925, 4.93, 0.02014), (-1.494, 4.93, 0.02014), (-0.925, 4.68, 0.2698), (-1.494, 4.68, 0.2698), (-0.925, 4.339, 0.3613), (-1.494, 4.339, 0.3612), (-0.925, 3.998, 0.2698), (-1.494, 3.998, 0.2698), (-0.925, 3.748, 0.02014), (-1.494, 3.748, 0.02014), (-1.539, 3.786, -0.4691), (-1.539, 4.191, -0.8738), (-1.539, 4.744, -0.7256), (-1.539, 4.892, -0.1729), (-1.539, 4.487, 0.2318), (-1.539, 3.934, 0.08369), (-1.489, 4.339, -0.321), (-0.9307, 1.497, -0.1602), (-1.5, 1.497, -0.1602), (-0.9307, 1.328, 0.1497), (-1.5, 1.328, 0.1497), (-0.9307, 1.026, 0.3336), (-1.5, 1.026, 0.3336), (-0.9307, 0.673, 0.342), (-1.5, 0.673, 0.342), (-0.9307, 0.3631, 0.1729), (-1.5, 0.3631, 0.1729), (-0.9307, 0.1792, -0.1287), (-1.5, 0.1792, -0.1287), (-1.545, 0.3315, -0.5952), (-1.545, 0.8201, -0.8931), (-1.545, 1.322, -0.6189), (-1.545, 1.336, -0.04679), (-1.545, 0.8475, 0.2511), (-1.545, 0.3452, -0.02304), (-1.495, 0.8338, -0.321), (0.6, 5.934, 0.5013), (0.6, 5.365, 0.5013), (0.4161, 5.934, 0.1998), (0.4161, 5.365, 0.1998), (0.1061, 5.934, 0.03056), (0.1061, 5.365, 0.03056), (-0.2469, 5.934, 0.03902), (-0.2469, 5.365, 0.03902), (-0.5484, 5.934, 0.2229), (-0.5484, 5.365, 0.2229), (-0.7176, 5.934, 0.5328), (-0.7176, 5.365, 0.5328), (0.6084, 5.365, 0.8543), (0.6084, 5.934, 0.8543), (0.4392, 5.365, 1.164), (0.4392, 5.934, 1.164), (0.1377, 5.365, 1.348), (0.1377, 5.934, 1.348), (-0.2153, 5.365, 1.357), (-0.2153, 5.934, 1.357), (-0.5253, 5.365, 1.187), (-0.5253, 5.934, 1.187), (-0.7091, 5.365, 0.8859), (-0.7091, 5.934, 0.8859), (-0.5569, 5.979, 0.4194), (-0.0683, 5.979, 0.1215), (0.434, 5.979, 0.3956), (0.4477, 5.979, 0.9678), (-0.04088, 5.979, 1.266), (-0.5432, 5.979, 0.9915), (-0.05459, 5.929, 0.6936)], [], [(4, 0, 3, 5), (1, 2, 9, 8), (0, 6, 7, 3), (0, 4, 10), (0, 10, 6), (3, 7, 11), (3, 11, 5), (39, 26, 28, 29), (27, 36, 30, 31), (28, 32, 29), (30, 33, 31), (29, 32, 33, 30), (12, 48, 47, 14), (36, 27, 35), (25, 37, 36), (39, 38, 22), (26, 40, 39), (21, 43, 37, 25), (22, 38, 44, 19), (47, 43, 21), (19, 44, 48), (34, 35, 36, 37), (38, 39, 40, 41), (42, 34, 37, 43), (44, 38, 41, 45), (46, 42, 43, 47), (48, 44, 45, 49), (34, 42, 45, 41), (34, 41, 40, 35), (35, 40, 39, 36), (18, 23, 22, 19), (23, 26, 39, 22), (24, 25, 36, 27), (20, 21, 25, 24), (1, 8, 50), (2, 52, 9), (1, 54, 55, 2), (54, 4, 5, 55), (59, 51, 13, 56), (57, 15, 53, 58), (4, 54, 56, 10), (5, 11, 57, 55), (1, 50, 61, 54), (54, 61, 59, 56), (50, 51, 59, 61), (6, 10, 56), (6, 56, 12), (12, 56, 13), (13, 15, 17, 16), (13, 51, 53, 15), (52, 60, 58, 53), (2, 55, 60, 52), (57, 58, 60, 55), (14, 15, 57), (7, 14, 57, 11), (12, 14, 62, 63), (6, 12, 63), (7, 62, 14), (6, 63, 67, 64), (62, 7, 65, 66), (64, 67, 66, 65), (74, 77, 78, 73), (75, 76, 77, 74), (72, 79, 76, 75), (73, 78, 79, 72), (70, 81, 80, 71), (71, 80, 83, 68), (68, 83, 82, 69), (69, 82, 81, 70), (65, 71, 68), (68, 69, 73, 72), (78, 82, 83, 79), (67, 76, 79), (64, 72, 75), (64, 65, 68, 72), (66, 67, 79, 83), (6, 64, 75, 74), (6, 73, 69, 7), (6, 74, 73), (7, 69, 70), (7, 70, 71, 65), (63, 77, 76, 67), (63, 78, 77), (62, 81, 82), (62, 82, 78, 63), (66, 83, 80), (62, 66, 80, 81), (57, 85, 84, 15), (57, 85, 86, 55), (13, 87, 88, 56), (54, 89, 88, 56), (96, 98, 203, 204), (92, 91, 93), (90, 191, 91), (200, 202, 201), (96, 95, 97), (194, 196, 195), (100, 202, 208, 203), (92, 90, 91), (100, 99, 101), (198, 196, 207), (103, 106, 109, 112), (107, 104, 111, 108), (104, 105, 110, 111), (102, 103, 112, 113), (114, 115, 116, 117), (121, 120, 115, 114), (118, 121, 114, 117), (119, 118, 117, 116), (119, 120, 121, 118), (124, 125, 122, 123), (127, 128, 129, 126), (124, 131, 130, 125), (125, 130, 133, 122), (122, 133, 132, 123), (123, 132, 131, 124), (133, 130, 131, 132), (136, 137, 134, 135), (28, 31, 33, 32), (26, 27, 31, 28), (18, 20, 24, 23), (23, 24, 27, 26), (16, 17, 20, 18), (139, 140, 141, 138), (142, 143, 144, 145), (152, 151, 144, 143), (153, 152, 143, 142), (150, 153, 142, 145), (151, 150, 145, 144), (148, 149, 146, 147), (151, 152, 153, 150), (12, 13, 16, 48), (16, 18, 19, 48), (48, 45, 42, 47), (17, 47, 21, 20), (14, 47, 17, 15), (29, 30, 36, 39), (50, 52, 53, 51), (8, 9, 52, 50), (104, 154, 155, 105), (154, 103, 102, 155), (103, 154, 156, 106), (154, 104, 107, 156), (106, 156, 157, 109), (156, 107, 108, 157), (105, 155, 158, 110), (155, 102, 113, 158), (112, 159, 158, 113), (159, 111, 110, 158), (111, 159, 157, 108), (159, 112, 109, 157), (182, 160, 162), (179, 177, 188), (161, 162, 160), (162, 164, 166), (179, 181, 180), (163, 164, 162), (181, 183, 182), (177, 179, 178), (165, 166, 164), (163, 161, 184), (175, 177, 176), (167, 168, 166), (183, 181, 189), (173, 175, 174), (169, 170, 168), (161, 183, 189, 184), (171, 173, 172), (171, 172, 170), (165, 163, 184, 185), (169, 171, 170), (173, 174, 172), (169, 167, 185, 186), (167, 169, 168), (175, 176, 174), (173, 171, 186, 187), (165, 167, 166), (177, 178, 176), (177, 175, 187, 188), (163, 165, 164), (179, 180, 178), (181, 179, 188, 189), (161, 163, 162), (181, 182, 180), (183, 161, 160), (167, 165, 185), (183, 160, 182), (166, 170, 174), (166, 168, 170), (170, 172, 174), (174, 176, 178), (178, 180, 174), (180, 182, 174), (182, 162, 174), (162, 166, 174), (189, 188, 190), (186, 185, 190), (187, 186, 190), (185, 184, 190), (175, 173, 187), (171, 169, 186), (184, 189, 190), (188, 187, 190), (202, 200, 208), (192, 194, 193), (198, 200, 199), (98, 97, 99), (196, 198, 197), (98, 100, 203), (94, 93, 95), (90, 192, 191), (99, 97, 95), (201, 101, 99), (192, 193, 191), (92, 94, 204, 205), (94, 92, 93), (194, 195, 193), (192, 90, 205, 206), (96, 94, 95), (196, 197, 195), (196, 194, 206, 207), (98, 96, 97), (198, 199, 197), (200, 198, 207, 208), (100, 98, 99), (200, 201, 199), (202, 100, 101), (94, 96, 204), (202, 101, 201), (95, 91, 193), (95, 93, 91), (91, 191, 193), (193, 195, 197), (197, 199, 193), (199, 201, 193), (201, 99, 193), (99, 95, 193), (208, 207, 209), (205, 204, 209), (206, 205, 209), (204, 203, 209), (194, 192, 206), (90, 92, 205), (203, 208, 209), (207, 206, 209), (216, 218, 265, 266), (212, 211, 213), (210, 253, 211), (262, 264, 263), (216, 215, 217), (256, 258, 257), (220, 264, 270, 265), (212, 210, 211), (220, 219, 221), (260, 258, 269), (244, 222, 224), (241, 239, 250), (223, 224, 222), (224, 226, 228), (241, 243, 242), (225, 226, 224), (243, 245, 244), (239, 241, 240), (227, 228, 226), (225, 223, 246), (237, 239, 238), (229, 230, 228), (245, 243, 251), (235, 237, 236), (231, 232, 230), (223, 245, 251, 246), (233, 235, 234), (233, 234, 232), (227, 225, 246, 247), (231, 233, 232), (235, 236, 234), (231, 229, 247, 248), (229, 231, 230), (237, 238, 236), (235, 233, 248, 249), (227, 229, 228), (239, 240, 238), (239, 237, 249, 250), (225, 227, 226), (241, 242, 240), (243, 241, 250, 251), (223, 225, 224), (243, 244, 242), (245, 223, 222), (229, 227, 247), (245, 222, 244), (228, 232, 236), (228, 230, 232), (232, 234, 236), (236, 238, 240), (240, 242, 236), (242, 244, 236), (244, 224, 236), (224, 228, 236), (251, 250, 252), (248, 247, 252), (249, 248, 252), (247, 246, 252), (237, 235, 249), (233, 231, 248), (246, 251, 252), (250, 249, 252), (264, 262, 270), (254, 256, 255), (260, 262, 261), (218, 217, 219), (258, 260, 259), (218, 220, 265), (214, 213, 215), (210, 254, 253), (219, 217, 215), (263, 221, 219), (254, 255, 253), (212, 214, 266, 267), (214, 212, 213), (256, 257, 255), (254, 210, 267, 268), (216, 214, 215), (258, 259, 257), (258, 256, 268, 269), (218, 216, 217), (260, 261, 259), (262, 260, 269, 270), (220, 218, 219), (262, 263, 261), (264, 220, 221), (214, 216, 266), (264, 221, 263), (215, 211, 255), (215, 213, 211), (211, 253, 255), (255, 257, 259), (259, 261, 255), (261, 263, 255), (263, 219, 255), (219, 215, 255), (270, 269, 271), (267, 266, 271), (268, 267, 271), (266, 265, 271), (256, 254, 268), (210, 212, 267), (265, 270, 271), (269, 268, 271), (278, 280, 296, 297), (274, 273, 275), (272, 284, 273), (293, 295, 294), (278, 277, 279), (287, 289, 288), (282, 295, 301, 296), (274, 272, 273), (282, 281, 283), (291, 289, 300), (295, 293, 301), (285, 287, 286), (291, 293, 292), (280, 279, 281), (289, 291, 290), (280, 282, 296), (276, 275, 277), (272, 285, 284), (281, 279, 277), (294, 283, 281), (285, 286, 284), (274, 276, 297, 298), (276, 274, 275), (287, 288, 286), (285, 272, 298, 299), (278, 276, 277), (289, 290, 288), (289, 287, 299, 300), (280, 278, 279), (291, 292, 290), (293, 291, 300, 301), (282, 280, 281), (293, 294, 292), (295, 282, 283), (276, 278, 297), (295, 283, 294), (277, 273, 286), (277, 275, 273), (273, 284, 286), (286, 288, 290), (290, 292, 286), (292, 294, 286), (294, 281, 286), (281, 277, 286), (301, 300, 302), (298, 297, 302), (299, 298, 302), (297, 296, 302), (287, 285, 299), (272, 274, 298), (296, 301, 302), (300, 299, 302)])
_uv = me_cube_001.uv_layers.new(name='UVTex')
_uv.uv.foreach_set('vector', [0.2653, 0.03691, 0.2456, 0.01472, 0.02678, 0.01472, 0.007069, 0.03691, 0.2363, 0.1659, 0.03606, 0.1659, 0.03606, 0.1998, 0.2363, 0.1998, 0.9314, 0.3491, 0.938, 0.04257, 0.6682, 0.04257, 0.6748, 0.3491, 0.0308, 0.3303, 0.0308, 0.3643, 0.2651, 0.365, 0.0308, 0.3303, 0.2651, 0.365, 0.3565, 0.3295, 0.0308, 0.3303, 0.3565, 0.3295, 0.2651, 0.365, 0.0308, 0.3303, 0.2651, 0.365, 0.0308, 0.3643, 0.7824, 0.371, 0.7831, 0.4425, 0.8248, 0.5271, 0.8492, 0.3723, 0.7831, 0.4425, 0.7824, 0.371, 0.8492, 0.3723, 0.8248, 0.5271, 0.8248, 0.5271, 0.8579, 0.5271, 0.8492, 0.3723, 0.8492, 0.3723, 0.8579, 0.5271, 0.8248, 0.5271, 0.6507, 0.09107, 0.6497, 0.01972, 0.4816, 0.01972, 0.4807, 0.09107, 0.3383, 0.3156, 0.4202, 0.3231, 0.4202, 0.144, 0.3383, 0.1515, 0.7824, 0.371, 0.7831, 0.4425, 0.7831, 0.4361, 0.5773, 0.6261, 0.5773, 0.6261, 0.6428, 0.7646, 0.6428, 0.7646, 0.5773, 0.6261, 0.5773, 0.6261, 0.7831, 0.4425, 0.7831, 0.4361, 0.7824, 0.371, 0.5186, 0.598, 0.5186, 0.598, 0.5773, 0.6261, 0.5773, 0.6261, 0.5773, 0.6261, 0.5773, 0.6261, 0.5186, 0.598, 0.5186, 0.598, 0.4671, 0.5879, 0.5186, 0.598, 0.5186, 0.598, 0.5186, 0.598, 0.5186, 0.598, 0.4671, 0.5879, 0.5818, 0.6918, 0.5913, 0.7902, 0.6428, 0.7646, 0.5773, 0.6261, 0.5773, 0.6261, 0.6428, 0.7646, 0.5913, 0.7902, 0.5818, 0.6918, 0.5227, 0.6541, 0.5818, 0.6918, 0.5773, 0.6261, 0.5186, 0.598, 0.5186, 0.598, 0.5773, 0.6261, 0.5818, 0.6918, 0.5227, 0.6541, 0.4568, 0.6571, 0.5227, 0.6541, 0.5186, 0.598, 0.4671, 0.5879, 0.4671, 0.5879, 0.5186, 0.598, 0.5227, 0.6541, 0.4568, 0.6571, 0.5061, 0.1521, 0.4676, 0.1521, 0.4676, 0.315, 0.5061, 0.315, 0.5061, 0.1521, 0.5061, 0.315, 0.5603, 0.315, 0.5603, 0.1521, 0.5603, 0.1521, 0.5603, 0.315, 0.5919, 0.3231, 0.5919, 0.144, 0.6108, 0.4455, 0.6783, 0.4038, 0.6091, 0.3698, 0.5517, 0.4157, 0.6783, 0.4038, 0.7831, 0.4425, 0.7824, 0.371, 0.6091, 0.3698, 0.6783, 0.4038, 0.6091, 0.3698, 0.7824, 0.371, 0.7831, 0.4425, 0.6108, 0.4455, 0.5517, 0.4157, 0.6091, 0.3698, 0.6783, 0.4038, 0.0308, 0.5249, 0.0308, 0.5673, 0.05941, 0.5415, 0.0308, 0.5249, 0.05927, 0.5415, 0.0308, 0.5673, 0.2363, 0.1659, 0.2591, 0.06802, 0.0133, 0.06802, 0.03606, 0.1659, 0.2591, 0.06802, 0.2653, 0.03691, 0.007069, 0.03691, 0.0133, 0.06802, 0.246, 0.4109, 0.2468, 0.5386, 0.2754, 0.5348, 0.2678, 0.41, 0.2678, 0.41, 0.2754, 0.5348, 0.2469, 0.5386, 0.2489, 0.411, 0.0308, 0.3643, 0.0308, 0.3988, 0.2678, 0.41, 0.2651, 0.365, 0.0308, 0.3643, 0.2651, 0.365, 0.2678, 0.41, 0.0308, 0.3988, 0.0308, 0.5249, 0.05941, 0.5415, 0.05879, 0.4068, 0.0308, 0.3988, 0.0308, 0.3988, 0.05879, 0.4068, 0.246, 0.4109, 0.2678, 0.41, 0.05941, 0.5415, 0.2468, 0.5386, 0.246, 0.4109, 0.05879, 0.4068, 0.3565, 0.3295, 0.2651, 0.365, 0.2678, 0.41, 0.3565, 0.3295, 0.2678, 0.41, 0.3474, 0.4632, 0.3474, 0.4632, 0.2678, 0.41, 0.2754, 0.5348, 0.2185, 0.8128, 0.2185, 0.9756, 0.3675, 0.983, 0.3675, 0.8054, 0.2185, 0.8128, 0.2029, 0.8489, 0.2024, 0.9293, 0.2185, 0.9756, 0.05927, 0.5415, 0.06471, 0.4068, 0.2489, 0.411, 0.2469, 0.5386, 0.0308, 0.5249, 0.0308, 0.3988, 0.06471, 0.4068, 0.05927, 0.5415, 0.2678, 0.41, 0.2489, 0.411, 0.06471, 0.4068, 0.0308, 0.3988, 0.3474, 0.4632, 0.2754, 0.5348, 0.2678, 0.41, 0.3565, 0.3295, 0.3474, 0.4632, 0.2678, 0.41, 0.2651, 0.365, 0.3383, 0.3156, 0.3383, 0.1515, 0.2727, 0.164, 0.2727, 0.3031, 0.3565, 0.3295, 0.3474, 0.4632, 0.3672, 0.3295, 0.3565, 0.3295, 0.3672, 0.3295, 0.3474, 0.4632, 0.4406, 0.7502, 0.4406, 0.7502, 0.4406, 0.5857, 0.4406, 0.5857, 0.09633, 0.7502, 0.09633, 0.7502, 0.09633, 0.5857, 0.09633, 0.5857, 0.4406, 0.5857, 0.4406, 0.5857, 0.09633, 0.5857, 0.09633, 0.5857, 0.4312, 0.7013, 0.4312, 0.7013, 0.2766, 0.7013, 0.2766, 0.7013, 0.4312, 0.5964, 0.4312, 0.5964, 0.4312, 0.7013, 0.4312, 0.7013, 0.2766, 0.5964, 0.2766, 0.5964, 0.4312, 0.5964, 0.4312, 0.5964, 0.2766, 0.7013, 0.2766, 0.7013, 0.2766, 0.5964, 0.2766, 0.5964, 0.1054, 0.7013, 0.1054, 0.7013, 0.1054, 0.5964, 0.1054, 0.5964, 0.1054, 0.5964, 0.1054, 0.5964, 0.26, 0.5964, 0.26, 0.5964, 0.26, 0.5964, 0.26, 0.5964, 0.26, 0.7013, 0.26, 0.7013, 0.26, 0.7013, 0.26, 0.7013, 0.1054, 0.7013, 0.1054, 0.7013, 0.09633, 0.5857, 0.1054, 0.5964, 0.26, 0.5964, 0.26, 0.5964, 0.26, 0.7013, 0.2766, 0.7013, 0.2766, 0.5964, 0.2766, 0.7013, 0.26, 0.7013, 0.26, 0.5964, 0.2766, 0.5964, 0.4406, 0.5857, 0.4312, 0.5964, 0.2766, 0.5964, 0.4406, 0.5857, 0.2766, 0.5964, 0.4312, 0.5964, 0.4406, 0.5857, 0.09633, 0.5857, 0.26, 0.5964, 0.2766, 0.5964, 0.09633, 0.5857, 0.4406, 0.5857, 0.2766, 0.5964, 0.26, 0.5964, 0.4406, 0.7502, 0.4406, 0.5857, 0.4312, 0.5964, 0.4312, 0.7013, 0.4406, 0.7502, 0.2766, 0.7013, 0.26, 0.7013, 0.09633, 0.7502, 0.4406, 0.7502, 0.4312, 0.7013, 0.2766, 0.7013, 0.09633, 0.7502, 0.26, 0.7013, 0.1054, 0.7013, 0.09633, 0.7502, 0.1054, 0.7013, 0.1054, 0.5964, 0.09633, 0.5857, 0.4406, 0.7502, 0.4312, 0.7013, 0.4312, 0.5964, 0.4406, 0.5857, 0.4406, 0.7502, 0.2766, 0.7013, 0.4312, 0.7013, 0.09633, 0.7502, 0.1054, 0.7013, 0.26, 0.7013, 0.09633, 0.7502, 0.26, 0.7013, 0.2766, 0.7013, 0.4406, 0.7502, 0.09633, 0.5857, 0.26, 0.5964, 0.1054, 0.5964, 0.09633, 0.7502, 0.09633, 0.5857, 0.1054, 0.5964, 0.1054, 0.7013, 0.0654, 0.7771, 0.01153, 0.7771, 0.0228, 0.6186, 0.0654, 0.6186, 0.0654, 0.7771, 0.01153, 0.7771, 0.02791, 0.9598, 0.07753, 0.9808, 0.0654, 0.6186, 0.0228, 0.6186, 0.01153, 0.7771, 0.0654, 0.7771, 0.07753, 0.9808, 0.02791, 0.9598, 0.01153, 0.7771, 0.0654, 0.7771, 0.8894, 0.8037, 0.9251, 0.8393, 0.9196, 0.8669, 0.8619, 0.8091, 0.6996, 0.9267, 0.6061, 0.9897, 0.6061, 0.9267, 0.6996, 0.8637, 0.6061, 0.9267, 0.6061, 0.8637, 0.6061, 0.9267, 0.6061, 0.8637, 0.6996, 0.8637, 0.6996, 0.9267, 0.6061, 0.9897, 0.6061, 0.9267, 0.6996, 0.8637, 0.6996, 0.9267, 0.6061, 0.9267, 0.9381, 0.8881, 0.9251, 0.9368, 0.8985, 0.9458, 0.9196, 0.8669, 0.6996, 0.9267, 0.6996, 0.9897, 0.6061, 0.9897, 0.6996, 0.9267, 0.6061, 0.9897, 0.6061, 0.9267, 0.8407, 0.9855, 0.792, 0.9724, 0.8196, 0.967, 0.8212, 0.6715, 0.8246, 0.7757, 0.8383, 0.7805, 0.8399, 0.671, 0.8246, 0.7757, 0.8212, 0.6715, 0.8399, 0.671, 0.8383, 0.7805, 0.8212, 0.6715, 0.8208, 0.5568, 0.8406, 0.5326, 0.8399, 0.671, 0.8208, 0.5568, 0.8212, 0.6715, 0.8399, 0.671, 0.8406, 0.5326, 0.4576, 0.03167, 0.4576, 0.1322, 0.2795, 0.1322, 0.2795, 0.03167, 0.1635, 0.2463, 0.1808, 0.2664, 0.201, 0.2491, 0.1836, 0.2289, 0.1635, 0.2463, 0.1808, 0.2664, 0.201, 0.2491, 0.1836, 0.2289, 0.1635, 0.2463, 0.1808, 0.2664, 0.201, 0.2491, 0.1836, 0.2289, 0.2795, 0.1268, 0.4576, 0.1268, 0.4576, 0.03249, 0.2795, 0.03249, 0.1572, 0.2414, 0.1839, 0.2252, 0.2, 0.2519, 0.1734, 0.268, 0.06032, 0.2502, 0.1801, 0.2478, 0.18, 0.2416, 0.06019, 0.244, 0.1572, 0.2414, 0.1672, 0.2438, 0.1814, 0.2352, 0.1839, 0.2252, 0.1839, 0.2252, 0.1814, 0.2352, 0.19, 0.2494, 0.2, 0.2519, 0.2, 0.2519, 0.19, 0.2494, 0.1758, 0.258, 0.1734, 0.268, 0.1734, 0.268, 0.1758, 0.258, 0.1672, 0.2438, 0.1572, 0.2414, 0.19, 0.2494, 0.1814, 0.2352, 0.1672, 0.2438, 0.1758, 0.258, 0.06032, 0.2502, 0.06019, 0.244, 0.18, 0.2416, 0.1801, 0.2478, 0.5521, 0.8054, 0.5521, 0.983, 0.5753, 0.9821, 0.5753, 0.8045, 0.5062, 0.8054, 0.5062, 0.983, 0.5521, 0.983, 0.5521, 0.8054, 0.4132, 0.8054, 0.4132, 0.983, 0.4518, 0.983, 0.4518, 0.8054, 0.4518, 0.8054, 0.4518, 0.983, 0.5062, 0.983, 0.5062, 0.8054, 0.3675, 0.8054, 0.3675, 0.983, 0.4132, 0.983, 0.4132, 0.8054, 0.06027, 0.2501, 0.1801, 0.2477, 0.18, 0.2415, 0.06014, 0.2439, 0.19, 0.2494, 0.1758, 0.258, 0.1672, 0.2437, 0.1814, 0.2351, 0.1733, 0.2679, 0.1572, 0.2413, 0.1672, 0.2437, 0.1758, 0.258, 0.2, 0.2518, 0.1733, 0.2679, 0.1758, 0.258, 0.19, 0.2494, 0.1838, 0.2252, 0.2, 0.2518, 0.19, 0.2494, 0.1814, 0.2351, 0.1572, 0.2413, 0.1838, 0.2252, 0.1814, 0.2351, 0.1672, 0.2437, 0.06027, 0.2501, 0.06014, 0.2439, 0.18, 0.2415, 0.1801, 0.2477, 0.1572, 0.2413, 0.1733, 0.2679, 0.2, 0.2518, 0.1838, 0.2252, 0.3474, 0.4632, 0.2754, 0.5348, 0.5815, 0.5348, 0.5161, 0.4632, 0.5815, 0.5348, 0.6108, 0.4455, 0.5517, 0.4157, 0.5161, 0.4632, 0.4202, 0.3231, 0.4676, 0.315, 0.4676, 0.1521, 0.4202, 0.144, 0.5815, 0.5348, 0.5161, 0.4632, 0.5517, 0.4157, 0.6108, 0.4455, 0.3474, 0.4632, 0.5161, 0.4632, 0.5815, 0.5348, 0.2754, 0.5348, 0.6507, 0.09107, 0.4807, 0.09107, 0.4807, 0.1218, 0.6507, 0.1218, 0.116, 0.8483, 0.1154, 0.9286, 0.2024, 0.9293, 0.2029, 0.8489, 0.09827, 0.8314, 0.0974, 0.9471, 0.1154, 0.9286, 0.116, 0.8483, 0.8212, 0.6715, 0.6791, 0.6709, 0.6789, 0.5569, 0.8208, 0.5568, 0.6791, 0.6709, 0.8212, 0.6715, 0.8208, 0.5568, 0.6789, 0.5569, 0.8212, 0.6715, 0.6791, 0.6709, 0.6791, 0.7687, 0.8246, 0.7757, 0.6791, 0.6709, 0.8212, 0.6715, 0.8246, 0.7757, 0.6791, 0.7687, 0.8246, 0.7757, 0.6791, 0.7687, 0.6791, 0.7787, 0.8383, 0.7805, 0.6791, 0.7687, 0.8246, 0.7757, 0.8383, 0.7805, 0.6791, 0.7787, 0.8208, 0.5568, 0.6789, 0.5569, 0.6789, 0.5324, 0.8406, 0.5326, 0.6789, 0.5569, 0.8208, 0.5568, 0.8406, 0.5326, 0.6789, 0.5324, 0.8399, 0.671, 0.9706, 0.6715, 0.9712, 0.5331, 0.8406, 0.5326, 0.9706, 0.6715, 0.8399, 0.671, 0.8406, 0.5326, 0.9712, 0.5331, 0.8399, 0.671, 0.9706, 0.6715, 0.9701, 0.7811, 0.8406, 0.7806, 0.9706, 0.6715, 0.8399, 0.671, 0.8406, 0.7806, 0.9701, 0.7811, 0.7932, 0.9747, 0.8426, 0.988, 0.8921, 0.9747, 0.8407, 0.9855, 0.792, 0.9724, 0.8196, 0.967, 0.6996, 0.9267, 0.6061, 0.9897, 0.6061, 0.9267, 0.8921, 0.9747, 0.9283, 0.9385, 0.9415, 0.8891, 0.6061, 0.9897, 0.6061, 0.9267, 0.6996, 0.9267, 0.6996, 0.8637, 0.6061, 0.9267, 0.6061, 0.8637, 0.6061, 0.9267, 0.6061, 0.8637, 0.6996, 0.8637, 0.6996, 0.9267, 0.6996, 0.9897, 0.6061, 0.9897, 0.6996, 0.9267, 0.6061, 0.9897, 0.6061, 0.9267, 0.9251, 0.8393, 0.9381, 0.8881, 0.9196, 0.8669, 0.6996, 0.8637, 0.6996, 0.9267, 0.6061, 0.9267, 0.6996, 0.8637, 0.6061, 0.9267, 0.6061, 0.8637, 0.9251, 0.9368, 0.8894, 0.9724, 0.8985, 0.9458, 0.6996, 0.9267, 0.6996, 0.9897, 0.6061, 0.9897, 0.6996, 0.9267, 0.6061, 0.9897, 0.6061, 0.9267, 0.9381, 0.8881, 0.9251, 0.9368, 0.8985, 0.9458, 0.9196, 0.8669, 0.6996, 0.8637, 0.6996, 0.9267, 0.6061, 0.9267, 0.6996, 0.8637, 0.6061, 0.9267, 0.6061, 0.8637, 0.8894, 0.8037, 0.9251, 0.8393, 0.9196, 0.8669, 0.8619, 0.8091, 0.6996, 0.9267, 0.6996, 0.9897, 0.6061, 0.9897, 0.6996, 0.9267, 0.6061, 0.9897, 0.6061, 0.9267, 0.792, 0.8037, 0.8407, 0.7906, 0.8619, 0.8091, 0.7829, 0.8303, 0.6996, 0.8637, 0.6996, 0.9267, 0.6061, 0.9267, 0.6996, 0.8637, 0.6061, 0.9267, 0.6061, 0.8637, 0.7433, 0.8881, 0.7563, 0.8393, 0.7829, 0.8303, 0.7618, 0.9092, 0.6996, 0.9267, 0.6996, 0.9897, 0.6061, 0.9897, 0.6996, 0.9267, 0.6061, 0.9897, 0.6061, 0.9267, 0.792, 0.9724, 0.7563, 0.9368, 0.7618, 0.9092, 0.8196, 0.967, 0.6996, 0.8637, 0.6996, 0.9267, 0.6061, 0.9267, 0.6061, 0.9897, 0.6996, 0.9267, 0.6996, 0.9897, 0.8894, 0.9724, 0.8407, 0.9855, 0.8196, 0.967, 0.8985, 0.9458, 0.6996, 0.9267, 0.6996, 0.9897, 0.6061, 0.9897, 0.6061, 0.9267, 0.6996, 0.8637, 0.6996, 0.9267, 0.6996, 0.8637, 0.6996, 0.9267, 0.6061, 0.9267, 0.8407, 0.7906, 0.8894, 0.8037, 0.8619, 0.8091, 0.6996, 0.8637, 0.6061, 0.9267, 0.6061, 0.8637, 0.9415, 0.8891, 0.8921, 0.8034, 0.7932, 0.8034, 0.9415, 0.8891, 0.9283, 0.8396, 0.8921, 0.8034, 0.8921, 0.8034, 0.8426, 0.7902, 0.7932, 0.8034, 0.7932, 0.8034, 0.757, 0.8396, 0.7437, 0.8891, 0.7437, 0.8891, 0.757, 0.9385, 0.7932, 0.8034, 0.757, 0.9385, 0.7932, 0.9747, 0.7932, 0.8034, 0.7932, 0.9747, 0.8921, 0.9747, 0.7932, 0.8034, 0.8921, 0.9747, 0.9415, 0.8891, 0.7932, 0.8034, 0.8985, 0.9458, 0.8196, 0.967, 0.8407, 0.8881, 0.7829, 0.8303, 0.8619, 0.8091, 0.8407, 0.8881, 0.7618, 0.9092, 0.7829, 0.8303, 0.8407, 0.8881, 0.8619, 0.8091, 0.9196, 0.8669, 0.8407, 0.8881, 0.7563, 0.9368, 0.7433, 0.8881, 0.7618, 0.9092, 0.7563, 0.8393, 0.792, 0.8037, 0.7829, 0.8303, 0.9196, 0.8669, 0.8985, 0.9458, 0.8407, 0.8881, 0.8196, 0.967, 0.7618, 0.9092, 0.8407, 0.8881, 0.9251, 0.9368, 0.8894, 0.9724, 0.8985, 0.9458, 0.6996, 0.9267, 0.6996, 0.9897, 0.6061, 0.9897, 0.6061, 0.9897, 0.6061, 0.9267, 0.6996, 0.9267, 0.6996, 0.8637, 0.6061, 0.9267, 0.6061, 0.8637, 0.6996, 0.9267, 0.6996, 0.9897, 0.6061, 0.9897, 0.9251, 0.8393, 0.9381, 0.8881, 0.9196, 0.8669, 0.6996, 0.8637, 0.6061, 0.9267, 0.6061, 0.8637, 0.6996, 0.8637, 0.6996, 0.9267, 0.6061, 0.9267, 0.8921, 0.9747, 0.9283, 0.9385, 0.9415, 0.8891, 0.7932, 0.9747, 0.8426, 0.988, 0.8921, 0.9747, 0.6996, 0.9267, 0.6061, 0.9897, 0.6061, 0.9267, 0.792, 0.8037, 0.8407, 0.7906, 0.8619, 0.8091, 0.7829, 0.8303, 0.6996, 0.8637, 0.6996, 0.9267, 0.6061, 0.9267, 0.6996, 0.8637, 0.6061, 0.9267, 0.6061, 0.8637, 0.7433, 0.8881, 0.7563, 0.8393, 0.7829, 0.8303, 0.7618, 0.9092, 0.6996, 0.9267, 0.6996, 0.9897, 0.6061, 0.9897, 0.6996, 0.9267, 0.6061, 0.9897, 0.6061, 0.9267, 0.792, 0.9724, 0.7563, 0.9368, 0.7618, 0.9092, 0.8196, 0.967, 0.6996, 0.8637, 0.6996, 0.9267, 0.6061, 0.9267, 0.6061, 0.9897, 0.6996, 0.9267, 0.6996, 0.9897, 0.8894, 0.9724, 0.8407, 0.9855, 0.8196, 0.967, 0.8985, 0.9458, 0.6996, 0.9267, 0.6996, 0.9897, 0.6061, 0.9897, 0.6061, 0.9267, 0.6996, 0.8637, 0.6996, 0.9267, 0.6996, 0.8637, 0.6996, 0.9267, 0.6061, 0.9267, 0.8407, 0.7906, 0.8894, 0.8037, 0.8619, 0.8091, 0.6996, 0.8637, 0.6061, 0.9267, 0.6061, 0.8637, 0.9415, 0.8891, 0.8921, 0.8034, 0.7932, 0.8034, 0.9415, 0.8891, 0.9283, 0.8396, 0.8921, 0.8034, 0.8921, 0.8034, 0.8426, 0.7902, 0.7932, 0.8034, 0.7932, 0.8034, 0.757, 0.8396, 0.7437, 0.8891, 0.7437, 0.8891, 0.757, 0.9385, 0.7932, 0.8034, 0.757, 0.9385, 0.7932, 0.9747, 0.7932, 0.8034, 0.7932, 0.9747, 0.8921, 0.9747, 0.7932, 0.8034, 0.8921, 0.9747, 0.9415, 0.8891, 0.7932, 0.8034, 0.8985, 0.9458, 0.8196, 0.967, 0.8407, 0.8881, 0.7829, 0.8303, 0.8619, 0.8091, 0.8407, 0.8881, 0.7618, 0.9092, 0.7829, 0.8303, 0.8407, 0.8881, 0.8619, 0.8091, 0.9196, 0.8669, 0.8407, 0.8881, 0.7563, 0.9368, 0.7433, 0.8881, 0.7618, 0.9092, 0.7563, 0.8393, 0.792, 0.8037, 0.7829, 0.8303, 0.9196, 0.8669, 0.8985, 0.9458, 0.8407, 0.8881, 0.8196, 0.967, 0.7618, 0.9092, 0.8407, 0.8881, 0.8894, 0.8037, 0.9251, 0.8393, 0.9196, 0.8669, 0.8619, 0.8091, 0.6996, 0.9267, 0.6061, 0.9897, 0.6061, 0.9267, 0.6996, 0.8637, 0.6061, 0.9267, 0.6061, 0.8637, 0.6061, 0.9267, 0.6061, 0.8637, 0.6996, 0.8637, 0.6996, 0.9267, 0.6061, 0.9897, 0.6061, 0.9267, 0.6996, 0.8637, 0.6996, 0.9267, 0.6061, 0.9267, 0.9381, 0.8881, 0.9251, 0.9368, 0.8985, 0.9458, 0.9196, 0.8669, 0.6996, 0.9267, 0.6996, 0.9897, 0.6061, 0.9897, 0.6996, 0.9267, 0.6061, 0.9897, 0.6061, 0.9267, 0.8407, 0.9855, 0.792, 0.9724, 0.8196, 0.967, 0.7932, 0.9747, 0.8426, 0.988, 0.8921, 0.9747, 0.8407, 0.9855, 0.792, 0.9724, 0.8196, 0.967, 0.6996, 0.9267, 0.6061, 0.9897, 0.6061, 0.9267, 0.8921, 0.9747, 0.9283, 0.9385, 0.9415, 0.8891, 0.6061, 0.9897, 0.6061, 0.9267, 0.6996, 0.9267, 0.6996, 0.8637, 0.6061, 0.9267, 0.6061, 0.8637, 0.6061, 0.9267, 0.6061, 0.8637, 0.6996, 0.8637, 0.6996, 0.9267, 0.6996, 0.9897, 0.6061, 0.9897, 0.6996, 0.9267, 0.6061, 0.9897, 0.6061, 0.9267, 0.9251, 0.8393, 0.9381, 0.8881, 0.9196, 0.8669, 0.6996, 0.8637, 0.6996, 0.9267, 0.6061, 0.9267, 0.6996, 0.8637, 0.6061, 0.9267, 0.6061, 0.8637, 0.9251, 0.9368, 0.8894, 0.9724, 0.8985, 0.9458, 0.6996, 0.9267, 0.6996, 0.9897, 0.6061, 0.9897, 0.6996, 0.9267, 0.6061, 0.9897, 0.6061, 0.9267, 0.9381, 0.8881, 0.9251, 0.9368, 0.8985, 0.9458, 0.9196, 0.8669, 0.6996, 0.8637, 0.6996, 0.9267, 0.6061, 0.9267, 0.6996, 0.8637, 0.6061, 0.9267, 0.6061, 0.8637, 0.8894, 0.8037, 0.9251, 0.8393, 0.9196, 0.8669, 0.8619, 0.8091, 0.6996, 0.9267, 0.6996, 0.9897, 0.6061, 0.9897, 0.6996, 0.9267, 0.6061, 0.9897, 0.6061, 0.9267, 0.792, 0.8037, 0.8407, 0.7906, 0.8619, 0.8091, 0.7829, 0.8303, 0.6996, 0.8637, 0.6996, 0.9267, 0.6061, 0.9267, 0.6996, 0.8637, 0.6061, 0.9267, 0.6061, 0.8637, 0.7433, 0.8881, 0.7563, 0.8393, 0.7829, 0.8303, 0.7618, 0.9092, 0.6996, 0.9267, 0.6996, 0.9897, 0.6061, 0.9897, 0.6996, 0.9267, 0.6061, 0.9897, 0.6061, 0.9267, 0.792, 0.9724, 0.7563, 0.9368, 0.7618, 0.9092, 0.8196, 0.967, 0.6996, 0.8637, 0.6996, 0.9267, 0.6061, 0.9267, 0.6061, 0.9897, 0.6996, 0.9267, 0.6996, 0.9897, 0.8894, 0.9724, 0.8407, 0.9855, 0.8196, 0.967, 0.8985, 0.9458, 0.6996, 0.9267, 0.6996, 0.9897, 0.6061, 0.9897, 0.6061, 0.9267, 0.6996, 0.8637, 0.6996, 0.9267, 0.6996, 0.8637, 0.6996, 0.9267, 0.6061, 0.9267, 0.8407, 0.7906, 0.8894, 0.8037, 0.8619, 0.8091, 0.6996, 0.8637, 0.6061, 0.9267, 0.6061, 0.8637, 0.9415, 0.8891, 0.8921, 0.8034, 0.7932, 0.8034, 0.9415, 0.8891, 0.9283, 0.8396, 0.8921, 0.8034, 0.8921, 0.8034, 0.8426, 0.7902, 0.7932, 0.8034, 0.7932, 0.8034, 0.757, 0.8396, 0.7437, 0.8891, 0.7437, 0.8891, 0.757, 0.9385, 0.7932, 0.8034, 0.757, 0.9385, 0.7932, 0.9747, 0.7932, 0.8034, 0.7932, 0.9747, 0.8921, 0.9747, 0.7932, 0.8034, 0.8921, 0.9747, 0.9415, 0.8891, 0.7932, 0.8034, 0.8985, 0.9458, 0.8196, 0.967, 0.8407, 0.8881, 0.7829, 0.8303, 0.8619, 0.8091, 0.8407, 0.8881, 0.7618, 0.9092, 0.7829, 0.8303, 0.8407, 0.8881, 0.8619, 0.8091, 0.9196, 0.8669, 0.8407, 0.8881, 0.7563, 0.9368, 0.7433, 0.8881, 0.7618, 0.9092, 0.7563, 0.8393, 0.792, 0.8037, 0.7829, 0.8303, 0.9196, 0.8669, 0.8985, 0.9458, 0.8407, 0.8881, 0.8196, 0.967, 0.7618, 0.9092, 0.8407, 0.8881, 0.9251, 0.9368, 0.8894, 0.9724, 0.8985, 0.9458, 0.6996, 0.9267, 0.6996, 0.9897, 0.6061, 0.9897, 0.6061, 0.9897, 0.6061, 0.9267, 0.6996, 0.9267, 0.6996, 0.8637, 0.6061, 0.9267, 0.6061, 0.8637, 0.6996, 0.9267, 0.6996, 0.9897, 0.6061, 0.9897, 0.9251, 0.8393, 0.9381, 0.8881, 0.9196, 0.8669, 0.6996, 0.8637, 0.6061, 0.9267, 0.6061, 0.8637, 0.6996, 0.8637, 0.6996, 0.9267, 0.6061, 0.9267, 0.8921, 0.9747, 0.9283, 0.9385, 0.9415, 0.8891, 0.7932, 0.9747, 0.8426, 0.988, 0.8921, 0.9747, 0.6996, 0.9267, 0.6061, 0.9897, 0.6061, 0.9267, 0.792, 0.8037, 0.8407, 0.7906, 0.8619, 0.8091, 0.7829, 0.8303, 0.6996, 0.8637, 0.6996, 0.9267, 0.6061, 0.9267, 0.6996, 0.8637, 0.6061, 0.9267, 0.6061, 0.8637, 0.7433, 0.8881, 0.7563, 0.8393, 0.7829, 0.8303, 0.7618, 0.9092, 0.6996, 0.9267, 0.6996, 0.9897, 0.6061, 0.9897, 0.6996, 0.9267, 0.6061, 0.9897, 0.6061, 0.9267, 0.792, 0.9724, 0.7563, 0.9368, 0.7618, 0.9092, 0.8196, 0.967, 0.6996, 0.8637, 0.6996, 0.9267, 0.6061, 0.9267, 0.6061, 0.9897, 0.6996, 0.9267, 0.6996, 0.9897, 0.8894, 0.9724, 0.8407, 0.9855, 0.8196, 0.967, 0.8985, 0.9458, 0.6996, 0.9267, 0.6996, 0.9897, 0.6061, 0.9897, 0.6061, 0.9267, 0.6996, 0.8637, 0.6996, 0.9267, 0.6996, 0.8637, 0.6996, 0.9267, 0.6061, 0.9267, 0.8407, 0.7906, 0.8894, 0.8037, 0.8619, 0.8091, 0.6996, 0.8637, 0.6061, 0.9267, 0.6061, 0.8637, 0.9415, 0.8891, 0.8921, 0.8034, 0.7932, 0.8034, 0.9415, 0.8891, 0.9283, 0.8396, 0.8921, 0.8034, 0.8921, 0.8034, 0.8426, 0.7902, 0.7932, 0.8034, 0.7932, 0.8034, 0.757, 0.8396, 0.7437, 0.8891, 0.7437, 0.8891, 0.757, 0.9385, 0.7932, 0.8034, 0.757, 0.9385, 0.7932, 0.9747, 0.7932, 0.8034, 0.7932, 0.9747, 0.8921, 0.9747, 0.7932, 0.8034, 0.8921, 0.9747, 0.9415, 0.8891, 0.7932, 0.8034, 0.8985, 0.9458, 0.8196, 0.967, 0.8407, 0.8881, 0.7829, 0.8303, 0.8619, 0.8091, 0.8407, 0.8881, 0.7618, 0.9092, 0.7829, 0.8303, 0.8407, 0.8881, 0.8619, 0.8091, 0.9196, 0.8669, 0.8407, 0.8881, 0.7563, 0.9368, 0.7433, 0.8881, 0.7618, 0.9092, 0.7563, 0.8393, 0.792, 0.8037, 0.7829, 0.8303, 0.9196, 0.8669, 0.8985, 0.9458, 0.8407, 0.8881, 0.8196, 0.967, 0.7618, 0.9092, 0.8407, 0.8881, 0.8894, 0.8037, 0.9251, 0.8393, 0.9196, 0.8669, 0.8619, 0.8091, 0.6996, 0.9267, 0.6061, 0.9897, 0.6061, 0.9267, 0.6996, 0.8637, 0.6061, 0.9267, 0.6061, 0.8637, 0.6061, 0.9267, 0.6061, 0.8637, 0.6996, 0.8637, 0.6996, 0.9267, 0.6061, 0.9897, 0.6061, 0.9267, 0.6996, 0.8637, 0.6996, 0.9267, 0.6061, 0.9267, 0.9381, 0.8881, 0.9251, 0.9368, 0.8985, 0.9458, 0.9196, 0.8669, 0.6996, 0.9267, 0.6996, 0.9897, 0.6061, 0.9897, 0.6996, 0.9267, 0.6061, 0.9897, 0.6061, 0.9267, 0.8407, 0.9855, 0.792, 0.9724, 0.8196, 0.967, 0.9251, 0.9368, 0.8894, 0.9724, 0.8985, 0.9458, 0.6996, 0.9267, 0.6996, 0.9897, 0.6061, 0.9897, 0.6061, 0.9897, 0.6061, 0.9267, 0.6996, 0.9267, 0.6996, 0.8637, 0.6061, 0.9267, 0.6061, 0.8637, 0.6996, 0.9267, 0.6996, 0.9897, 0.6061, 0.9897, 0.9251, 0.8393, 0.9381, 0.8881, 0.9196, 0.8669, 0.6996, 0.8637, 0.6061, 0.9267, 0.6061, 0.8637, 0.6996, 0.8637, 0.6996, 0.9267, 0.6061, 0.9267, 0.8921, 0.9747, 0.9283, 0.9385, 0.9415, 0.8891, 0.7932, 0.9747, 0.8426, 0.988, 0.8921, 0.9747, 0.6996, 0.9267, 0.6061, 0.9897, 0.6061, 0.9267, 0.792, 0.8037, 0.8407, 0.7906, 0.8619, 0.8091, 0.7829, 0.8303, 0.6996, 0.8637, 0.6996, 0.9267, 0.6061, 0.9267, 0.6996, 0.8637, 0.6061, 0.9267, 0.6061, 0.8637, 0.7433, 0.8881, 0.7563, 0.8393, 0.7829, 0.8303, 0.7618, 0.9092, 0.6996, 0.9267, 0.6996, 0.9897, 0.6061, 0.9897, 0.6996, 0.9267, 0.6061, 0.9897, 0.6061, 0.9267, 0.792, 0.9724, 0.7563, 0.9368, 0.7618, 0.9092, 0.8196, 0.967, 0.6996, 0.8637, 0.6996, 0.9267, 0.6061, 0.9267, 0.6061, 0.9897, 0.6996, 0.9267, 0.6996, 0.9897, 0.8894, 0.9724, 0.8407, 0.9855, 0.8196, 0.967, 0.8985, 0.9458, 0.6996, 0.9267, 0.6996, 0.9897, 0.6061, 0.9897, 0.6061, 0.9267, 0.6996, 0.8637, 0.6996, 0.9267, 0.6996, 0.8637, 0.6996, 0.9267, 0.6061, 0.9267, 0.8407, 0.7906, 0.8894, 0.8037, 0.8619, 0.8091, 0.6996, 0.8637, 0.6061, 0.9267, 0.6061, 0.8637, 0.9415, 0.8891, 0.8921, 0.8034, 0.7932, 0.8034, 0.9415, 0.8891, 0.9283, 0.8396, 0.8921, 0.8034, 0.8921, 0.8034, 0.8426, 0.7902, 0.7932, 0.8034, 0.7932, 0.8034, 0.757, 0.8396, 0.7437, 0.8891, 0.7437, 0.8891, 0.757, 0.9385, 0.7932, 0.8034, 0.757, 0.9385, 0.7932, 0.9747, 0.7932, 0.8034, 0.7932, 0.9747, 0.8921, 0.9747, 0.7932, 0.8034, 0.8921, 0.9747, 0.9415, 0.8891, 0.7932, 0.8034, 0.8985, 0.9458, 0.8196, 0.967, 0.8407, 0.8881, 0.7829, 0.8303, 0.8619, 0.8091, 0.8407, 0.8881, 0.7618, 0.9092, 0.7829, 0.8303, 0.8407, 0.8881, 0.8619, 0.8091, 0.9196, 0.8669, 0.8407, 0.8881, 0.7563, 0.9368, 0.7433, 0.8881, 0.7618, 0.9092, 0.7563, 0.8393, 0.792, 0.8037, 0.7829, 0.8303, 0.9196, 0.8669, 0.8985, 0.9458, 0.8407, 0.8881, 0.8196, 0.967, 0.7618, 0.9092, 0.8407, 0.8881])
me_cube_001.materials.append(mat_material)
me_cube_001.use_remesh_preserve_volume = False
me_cube_001.use_remesh_preserve_attributes = False
me_cube_001.use_mirror_vertex_groups = False
me_cube_001.update()

# ---- objects
ob_jeep = bpy.data.objects.new('jeep', me_cube)
ob_jeep_new = bpy.data.objects.new('jeep_new', me_cube_001)

# ---- transforms, parenting, visibility, modifiers, constraints
ob_jeep.location = (0.0, 0.0, 0.0)
ob_jeep.lock_rotations_4d = False
ob_jeep.empty_display_type = 'ARROWS'
ob_jeep.color = (0.0, 0.0, 0.0, 1.0)
ob_jeep.lineart.crease_threshold = 0.0
ob_jeep_new.location = (0.0, 0.0, 0.0)
ob_jeep_new.lock_rotations_4d = False
ob_jeep_new.empty_display_type = 'ARROWS'
ob_jeep_new.color = (0.0, 0.0, 0.0, 1.0)
ob_jeep_new.lineart.crease_threshold = 0.0

# ---- collection membership
col_collection_1.objects.link(ob_jeep)
col_collection_1.objects.link(ob_jeep_new)

# ---- scene / render settings (as saved in the file)
scene.frame_start = 1; scene.frame_end = 250; scene.frame_set(1)
scene.render.engine = 'BLENDER_EEVEE_NEXT'
scene.render.image_settings.file_format = 'JPEG'
scene.render.image_settings.color_mode = 'RGB'
scene.render.image_settings.compression = 90
scene.render.resolution_x = 800
scene.render.resolution_y = 600
scene.render.pixel_aspect_x = 100.0
scene.render.pixel_aspect_y = 100.0
scene.render.fps = 25
scene.render.dither_intensity = 0.0
scene.render.use_compositing = False
scene.render.use_sequencer = False
scene.render.bake_margin = 2
scene.render.bake_bias = 0.0
scene.render.use_stamp_time = False
scene.render.use_stamp_date = False
scene.render.use_stamp_frame = False
scene.render.use_stamp_camera = False
scene.render.use_stamp_scene = False
scene.render.use_stamp_filename = False
scene.render.use_stamp_render_time = False
scene.render.stamp_font_size = 0
scene.cycles.use_denoising = False
scene.cycles.samples = 10
scene.cycles.sampling_pattern = 'TABULATED_SOBOL'
scene.cycles.light_sampling_threshold = 0.0
scene.cycles.use_adaptive_sampling = False
scene.cycles.use_light_tree = False
scene.cycles.blur_glossy = 0.0
scene.cycles.volume_bounces = 1
scene.cycles.pixel_filter_type = 'GAUSSIAN'
scene.cycles.sample_clamp_indirect = 0.0
scene.view_settings.view_transform = 'Raw'
bpy.context.view_layer.update()

# ---- added for rendering (the .blend has no active camera): camera
cam_auto = bpy.data.cameras.new('AutoCamera')
cam_auto.lens = 50.0
cam_auto.sensor_width = 36.0
cam_auto.clip_end = 1000.0
ob_auto_camera = bpy.data.objects.new('AutoCamera', cam_auto)
scene.collection.objects.link(ob_auto_camera)
ob_auto_camera.location = (6.91333, -5.28449, 5.97487)
ob_auto_camera.rotation_euler = (1.09748, -7.21219e-08, 0.694738)
scene.camera = ob_auto_camera
bpy.context.view_layer.update()

